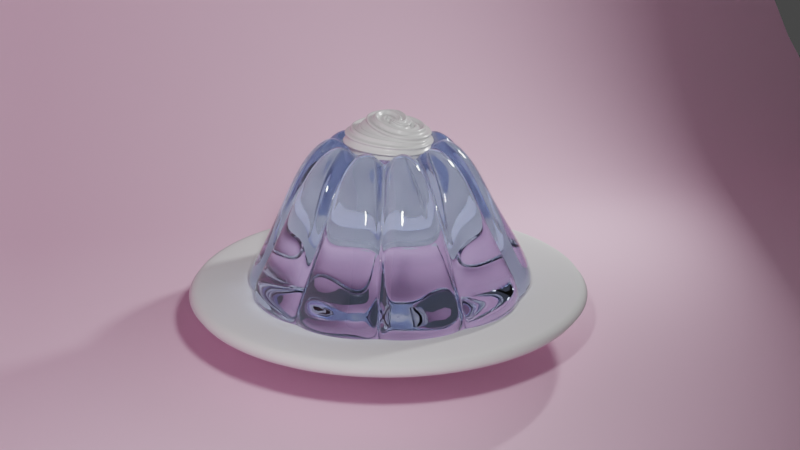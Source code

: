 # Source: pudding.blend  (saved by Blender 2.93.21; exported with 4.5.12 LTS)
import bpy
from mathutils import Matrix  # noqa: F401  (used for matrix-valued properties, if any)

bpy.ops.wm.read_factory_settings(use_empty=True)
scene = bpy.context.scene
scene.name = 'Scene'

# ---- collections
col_collection = bpy.data.collections.new('Collection'); scene.collection.children.link(col_collection)

# ---- materials (node trees are filled in below, after node groups)
mat_material_003 = bpy.data.materials.new('Material.003')
mat_material_001 = bpy.data.materials.new('Material.001')
mat_material_002 = bpy.data.materials.new('Material.002')

# ---- material node trees
mat_material_003.use_nodes = True; mat_material_003.node_tree.nodes.clear()
_N = mat_material_003.node_tree.nodes; _L = mat_material_003.node_tree.links
n0 = _N.new('ShaderNodeBsdfPrincipled'); n0.name = 'Principled BSDF'; n0.location = (10, 300)
n0.distribution = 'GGX'
n0.subsurface_method = 'BURLEY'
n0.inputs[0].default_value = (1.0, 0.6514, 0.8308, 1.0)
n0.inputs[2].default_value = 1.0
n0.inputs[3].default_value = 1.45
n0.inputs[27].default_value = (0.0, 0.0, 0.0, 1.0)
n0.inputs[28].default_value = 1.0
n1 = _N.new('ShaderNodeOutputMaterial'); n1.name = 'Material Output'; n1.location = (300, 300)
_L.new(n0.outputs[0], n1.inputs[0])
n1.is_active_output = True
mat_material_001.use_nodes = True; mat_material_001.node_tree.nodes.clear()
_N = mat_material_001.node_tree.nodes; _L = mat_material_001.node_tree.links
n0 = _N.new('ShaderNodeBsdfPrincipled'); n0.name = 'Principled BSDF'; n0.location = (10, 300)
n0.distribution = 'GGX'
n0.subsurface_method = 'BURLEY'
n0.inputs[0].default_value = (0.5906, 0.6795, 1.0, 1.0)
n0.inputs[2].default_value = 0.0
n0.inputs[3].default_value = 1.45
n0.inputs[18].default_value = 1.0
n0.inputs[27].default_value = (0.0, 0.0, 0.0, 1.0)
n0.inputs[28].default_value = 1.0
n1 = _N.new('ShaderNodeOutputMaterial'); n1.name = 'Material Output'; n1.location = (300, 300)
_L.new(n0.outputs[0], n1.inputs[0])
n1.is_active_output = True
mat_material_002.use_nodes = True; mat_material_002.node_tree.nodes.clear()
_N = mat_material_002.node_tree.nodes; _L = mat_material_002.node_tree.links
n0 = _N.new('ShaderNodeBsdfPrincipled'); n0.name = 'Principled BSDF'; n0.location = (10, 300)
n0.distribution = 'GGX'
n0.subsurface_method = 'BURLEY'
n0.inputs[2].default_value = 0.2
n0.inputs[3].default_value = 1.45
n0.inputs[27].default_value = (0.0, 0.0, 0.0, 1.0)
n0.inputs[28].default_value = 1.0
n1 = _N.new('ShaderNodeOutputMaterial'); n1.name = 'Material Output'; n1.location = (300, 300)
_L.new(n0.outputs[0], n1.inputs[0])
n1.is_active_output = True

# ---- world
world_world = bpy.data.worlds.new('World'); scene.world = world_world
world_world.use_nodes = True; world_world.node_tree.nodes.clear()
_N = world_world.node_tree.nodes; _L = world_world.node_tree.links
n0 = _N.new('ShaderNodeOutputWorld'); n0.name = 'World Output'; n0.location = (300, 300)
n1 = _N.new('ShaderNodeBackground'); n1.name = 'Background'; n1.location = (10, 300)
n1.inputs[0].default_value = (0.05088, 0.05088, 0.05088, 1.0)
_L.new(n1.outputs[0], n0.inputs[0])
n0.is_active_output = True
world_world.color = (0.05088, 0.05088, 0.05088)
world_world.use_sun_shadow = False
world_world.sun_shadow_jitter_overblur = 0.0

# ---- cameras
cam_camera = bpy.data.cameras.new('Camera')
cam_camera.clip_end = 100.0
cam_camera.ortho_scale = 7.314

# ---- lights
light_area = bpy.data.lights.new('Area', 'AREA')
light_area.transmission_factor = 0.0
light_area.energy = 785.4
light_area.shadow_soft_size = 1.0
light_area.shadow_maximum_resolution = 0.006
light_area.use_absolute_resolution = True
light_area.shape = 'ELLIPSE'
light_area.size = 1.0
light_area.size_y = 1.0
light_area_002 = bpy.data.lights.new('Area.002', 'AREA')
light_area_002.transmission_factor = 0.0
light_area_002.energy = 785.4
light_area_002.shadow_soft_size = 1.513
light_area_002.shadow_maximum_resolution = 0.006
light_area_002.use_absolute_resolution = True
light_area_002.shape = 'ELLIPSE'
light_area_002.size = 1.513
light_area_002.size_y = 0.9908

# ---- meshes
me_plane = bpy.data.meshes.new('Plane')
me_plane.from_pydata([(1.0, 1.0, 0.0), (1.0, -1.0, 1.274), (-1.0, 1.0, 1.274), (-1.0, -0.3968, 0.6032), (-0.3968, -1.0, 0.6032), (-0.3968, -0.3968, 0.0), (-0.9939, -0.4827, 0.6032), (-0.9756, -0.5668, 0.6032), (-0.9455, -0.6474, 0.6032), (-0.9042, -0.7229, 0.6032), (-0.8527, -0.7918, 0.6032), (-0.9939, -0.3968, 0.5173), (-0.9871, -0.4851, 0.5158), (-0.9673, -0.5717, 0.5152), (-0.9362, -0.652, 0.5151), (-0.8954, -0.7248, 0.5155), (-0.8464, -0.7893, 0.5157), (-0.9756, -0.3968, 0.4332), (-0.9674, -0.4858, 0.4291), (-0.9466, -0.573, 0.4282), (-0.9154, -0.6514, 0.4297), (-0.8765, -0.7201, 0.4322), (-0.8313, -0.7794, 0.4339), (-0.9455, -0.3968, 0.3526), (-0.9361, -0.4857, 0.3481), (-0.9153, -0.5714, 0.349), (-0.886, -0.6466, 0.3538), (-0.8509, -0.7108, 0.3601), (-0.8109, -0.7648, 0.3644), (-0.9042, -0.3968, 0.2771), (-0.8951, -0.4851, 0.2748), (-0.8761, -0.5685, 0.2796), (-0.8507, -0.6402, 0.2892), (-0.8213, -0.6999, 0.3002), (-0.788, -0.7484, 0.3079), (-0.8527, -0.3968, 0.2082), (-0.8459, -0.4844, 0.2102), (-0.8309, -0.5663, 0.2202), (-0.8107, -0.6357, 0.2351), (-0.788, -0.6921, 0.2516), (-0.7645, -0.735, 0.265), (-0.3968, -0.9939, 0.5173), (-0.3968, -0.9756, 0.4332), (-0.3968, -0.9455, 0.3526), (-0.3968, -0.9042, 0.2771), (-0.3968, -0.8527, 0.2082), (-0.4827, -0.9939, 0.6032), (-0.4842, -0.9871, 0.5149), (-0.4848, -0.9673, 0.4283), (-0.4849, -0.9362, 0.348), (-0.4845, -0.8954, 0.2752), (-0.4843, -0.8464, 0.2107), (-0.5668, -0.9756, 0.6032), (-0.5709, -0.9674, 0.5142), (-0.5718, -0.9466, 0.427), (-0.5703, -0.9154, 0.3486), (-0.5678, -0.8765, 0.2799), (-0.5661, -0.8313, 0.2206), (-0.6474, -0.9455, 0.6032), (-0.6519, -0.9361, 0.5143), (-0.651, -0.9153, 0.4286), (-0.6462, -0.886, 0.3534), (-0.6399, -0.8509, 0.2892), (-0.6356, -0.8109, 0.2352), (-0.7229, -0.9042, 0.6032), (-0.7252, -0.8951, 0.5149), (-0.7204, -0.8761, 0.4315), (-0.7108, -0.8507, 0.3598), (-0.6998, -0.8213, 0.3001), (-0.6921, -0.788, 0.2516), (-0.7918, -0.8527, 0.6032), (-0.7898, -0.8459, 0.5156), (-0.7798, -0.8309, 0.4337), (-0.7649, -0.8107, 0.3643), (-0.7484, -0.788, 0.3079), (-0.735, -0.7645, 0.265), (-0.4827, -0.3968, 0.006139), (-0.5668, -0.3968, 0.02443), (-0.6474, -0.3968, 0.0545), (-0.7229, -0.3968, 0.09576), (-0.7918, -0.3968, 0.1473), (-0.3968, -0.4827, 0.006139), (-0.4851, -0.4842, 0.01293), (-0.5717, -0.4848, 0.03265), (-0.652, -0.4849, 0.06379), (-0.7248, -0.4845, 0.1046), (-0.7893, -0.4843, 0.1536), (-0.3968, -0.5668, 0.02443), (-0.4858, -0.5709, 0.03258), (-0.573, -0.5718, 0.05345), (-0.6514, -0.5703, 0.08457), (-0.7201, -0.5678, 0.1235), (-0.7794, -0.5661, 0.1687), (-0.3968, -0.6474, 0.0545), (-0.4857, -0.6519, 0.06386), (-0.5714, -0.651, 0.08474), (-0.6466, -0.6462, 0.114), (-0.7108, -0.6399, 0.1491), (-0.7648, -0.6356, 0.1891), (-0.3968, -0.7229, 0.09576), (-0.4851, -0.7252, 0.1049), (-0.5685, -0.7204, 0.1239), (-0.6402, -0.7108, 0.1493), (-0.6999, -0.6998, 0.1787), (-0.7484, -0.6921, 0.212), (-0.3968, -0.7918, 0.1473), (-0.4844, -0.7898, 0.1541), (-0.5663, -0.7798, 0.1691), (-0.6357, -0.7649, 0.1893), (-0.6921, -0.7484, 0.212), (-0.735, -0.735, 0.2355), (1.0, -0.3968, 0.0), (1.0, -1.0, 0.6032), (1.0, -0.4827, 0.006139), (1.0, -0.5668, 0.02443), (1.0, -0.6474, 0.05451), (1.0, -0.7229, 0.09575), (1.0, -0.7918, 0.1473), (1.0, -0.8527, 0.2082), (1.0, -0.9042, 0.2771), (1.0, -0.9455, 0.3526), (1.0, -0.9756, 0.4332), (1.0, -0.9939, 0.5173), (-1.0, 1.0, 0.6032), (-0.3968, 1.0, 0.0), (-0.9939, 1.0, 0.5173), (-0.9756, 1.0, 0.4332), (-0.9455, 1.0, 0.3526), (-0.9042, 1.0, 0.2771), (-0.8527, 1.0, 0.2082), (-0.7918, 1.0, 0.1473), (-0.7229, 1.0, 0.09575), (-0.6474, 1.0, 0.05451), (-0.5668, 1.0, 0.02443), (-0.4827, 1.0, 0.006139), (-0.3968, -1.0, 1.274), (-1.0, -0.3968, 1.274), (-0.4827, -0.9939, 1.274), (-0.5668, -0.9756, 1.274), (-0.6474, -0.9455, 1.274), (-0.7229, -0.9042, 1.274), (-0.7918, -0.8527, 1.274), (-0.8527, -0.7918, 1.274), (-0.9042, -0.7229, 1.274), (-0.9455, -0.6474, 1.274), (-0.9756, -0.5668, 1.274), (-0.9939, -0.4827, 1.274)], [], [(112, 4, 135, 1), (5, 111, 0, 124), (3, 6, 12, 11), (6, 7, 13, 12), (7, 8, 14, 13), (8, 9, 15, 14), (9, 10, 16, 15), (10, 70, 71, 16), (11, 12, 18, 17), (12, 13, 19, 18), (13, 14, 20, 19), (14, 15, 21, 20), (15, 16, 22, 21), (16, 71, 72, 22), (17, 18, 24, 23), (18, 19, 25, 24), (19, 20, 26, 25), (20, 21, 27, 26), (21, 22, 28, 27), (22, 72, 73, 28), (23, 24, 30, 29), (24, 25, 31, 30), (25, 26, 32, 31), (26, 27, 33, 32), (27, 28, 34, 33), (28, 73, 74, 34), (29, 30, 36, 35), (30, 31, 37, 36), (31, 32, 38, 37), (32, 33, 39, 38), (33, 34, 40, 39), (34, 74, 75, 40), (4, 41, 47, 46), (41, 42, 48, 47), (42, 43, 49, 48), (43, 44, 50, 49), (44, 45, 51, 50), (45, 105, 106, 51), (46, 47, 53, 52), (47, 48, 54, 53), (48, 49, 55, 54), (49, 50, 56, 55), (50, 51, 57, 56), (51, 106, 107, 57), (52, 53, 59, 58), (53, 54, 60, 59), (54, 55, 61, 60), (55, 56, 62, 61), (56, 57, 63, 62), (57, 107, 108, 63), (58, 59, 65, 64), (59, 60, 66, 65), (60, 61, 67, 66), (61, 62, 68, 67), (62, 63, 69, 68), (63, 108, 109, 69), (64, 65, 71, 70), (65, 66, 72, 71), (66, 67, 73, 72), (67, 68, 74, 73), (68, 69, 75, 74), (69, 109, 110, 75), (5, 76, 82, 81), (76, 77, 83, 82), (77, 78, 84, 83), (78, 79, 85, 84), (79, 80, 86, 85), (80, 35, 36, 86), (81, 82, 88, 87), (82, 83, 89, 88), (83, 84, 90, 89), (84, 85, 91, 90), (85, 86, 92, 91), (86, 36, 37, 92), (87, 88, 94, 93), (88, 89, 95, 94), (89, 90, 96, 95), (90, 91, 97, 96), (91, 92, 98, 97), (92, 37, 38, 98), (93, 94, 100, 99), (94, 95, 101, 100), (95, 96, 102, 101), (96, 97, 103, 102), (97, 98, 104, 103), (98, 38, 39, 104), (99, 100, 106, 105), (100, 101, 107, 106), (101, 102, 108, 107), (102, 103, 109, 108), (103, 104, 110, 109), (104, 39, 40, 110), (40, 75, 110), (123, 3, 11, 125), (125, 11, 17, 126), (126, 17, 23, 127), (127, 23, 29, 128), (128, 29, 35, 129), (129, 35, 80, 130), (130, 80, 79, 131), (131, 79, 78, 132), (132, 78, 77, 133), (133, 77, 76, 134), (134, 76, 5, 124), (4, 112, 122, 41), (41, 122, 121, 42), (42, 121, 120, 43), (43, 120, 119, 44), (44, 119, 118, 45), (45, 118, 117, 105), (105, 117, 116, 99), (99, 116, 115, 93), (93, 115, 114, 87), (87, 114, 113, 81), (81, 113, 111, 5), (3, 136, 146, 6), (6, 146, 145, 7), (7, 145, 144, 8), (8, 144, 143, 9), (9, 143, 142, 10), (10, 142, 141, 70), (70, 141, 140, 64), (64, 140, 139, 58), (58, 139, 138, 52), (52, 138, 137, 46), (46, 137, 135, 4), (3, 123, 2, 136)])
me_plane.polygons.foreach_set('use_smooth', [True] * 127)
_uv = me_plane.uv_layers.new(name='UVMap')
_uv.uv.foreach_set('vector', [1.0, 0.0, 0.3016, 0.0, 0.3016, 0.0, 1.0, 0.0, 0.3016, 0.3016, 1.0, 0.3016, 1.0, 1.0, 0.3016, 1.0, 0.0, 0.3016, 0.0, 0.2587, 0.0, 0.2575, 0.0, 0.3016, 0.0, 0.2587, 0.0, 0.2166, 0.0, 0.2141, 0.0, 0.2575, 0.0, 0.2166, 0.0, 0.1763, 0.0, 0.174, 0.0, 0.2141, 0.0, 0.1763, 0.0, 0.1385, 0.0, 0.1376, 0.0, 0.174, 0.0, 0.1385, 0.0, 0.1041, 0.0, 0.1053, 0.0, 0.1376, 0.0, 0.1041, 0.0, 0.0, 0.0, 0.0, 0.0, 0.1053, 0.0, 0.3016, 0.0, 0.2575, 0.0, 0.2571, 0.0, 0.3016, 0.0, 0.2575, 0.0, 0.2141, 0.0, 0.2135, 0.0, 0.2571, 0.0, 0.2141, 0.0, 0.174, 0.0, 0.1743, 0.0, 0.2135, 0.0, 0.174, 0.0, 0.1376, 0.0, 0.1399, 0.0, 0.1743, 0.0, 0.1376, 0.0, 0.1053, 0.0, 0.1103, 0.0, 0.1399, 0.0, 0.1053, 0.0, 0.0, 0.0, 0.0, 0.0, 0.1103, 0.0, 0.3016, 0.0, 0.2571, 0.0, 0.2572, 0.0, 0.3016, 0.0, 0.2571, 0.0, 0.2135, 0.0, 0.2143, 0.0, 0.2572, 0.0, 0.2135, 0.0, 0.1743, 0.0, 0.1767, 0.0, 0.2143, 0.0, 0.1743, 0.0, 0.1399, 0.0, 0.1446, 0.0, 0.1767, 0.0, 0.1399, 0.0, 0.1103, 0.0, 0.1176, 0.0, 0.1446, 0.0, 0.1103, 0.0, 0.0, 0.0, 0.0, 0.0, 0.1176, 0.0, 0.3016, 0.0, 0.2572, 0.0, 0.2575, 0.0, 0.3016, 0.0, 0.2572, 0.0, 0.2143, 0.0, 0.2158, 0.0, 0.2575, 0.0, 0.2143, 0.0, 0.1767, 0.0, 0.1799, 0.0, 0.2158, 0.0, 0.1767, 0.0, 0.1446, 0.0, 0.1501, 0.0, 0.1799, 0.0, 0.1446, 0.0, 0.1176, 0.0, 0.1258, 0.0, 0.1501, 0.0, 0.1176, 0.0, 0.0, 0.0, 0.0, 0.0, 0.1258, 0.0, 0.3016, 0.0, 0.2575, 0.0, 0.2578, 0.0, 0.3016, 0.0, 0.2575, 0.0, 0.2158, 0.0, 0.2168, 0.0, 0.2578, 0.0, 0.2158, 0.0, 0.1799, 0.0, 0.1821, 0.0, 0.2168, 0.0, 0.1799, 0.0, 0.1501, 0.0, 0.1539, 0.0, 0.1821, 0.0, 0.1501, 0.0, 0.1258, 0.0, 0.1325, 0.0, 0.1539, 0.0, 0.1258, 0.0, 0.0, 0.0, 0.0, 0.0, 0.1325, 0.3016, 0.0, 0.3016, 0.0, 0.2579, 0.0, 0.2587, 0.0, 0.3016, 0.0, 0.3016, 0.0, 0.2576, 0.0, 0.2579, 0.0, 0.3016, 0.0, 0.3016, 0.0, 0.2576, 0.0, 0.2576, 0.0, 0.3016, 0.0, 0.3016, 0.0, 0.2577, 0.0, 0.2576, 0.0, 0.3016, 0.0, 0.3016, 0.0, 0.2579, 0.0, 0.2577, 0.0, 0.3016, 0.0, 0.3016, 0.0, 0.2578, 0.0, 0.2579, 0.0, 0.2587, 0.0, 0.2579, 0.0, 0.2145, 0.0, 0.2166, 0.0, 0.2579, 0.0, 0.2576, 0.0, 0.2141, 0.0, 0.2145, 0.0, 0.2576, 0.0, 0.2576, 0.0, 0.2149, 0.0, 0.2141, 0.0, 0.2576, 0.0, 0.2577, 0.0, 0.2161, 0.0, 0.2149, 0.0, 0.2577, 0.0, 0.2579, 0.0, 0.217, 0.0, 0.2161, 0.0, 0.2579, 0.0, 0.2578, 0.0, 0.2168, 0.0, 0.217, 0.0, 0.2166, 0.0, 0.2145, 0.0, 0.174, 0.0, 0.1763, 0.0, 0.2145, 0.0, 0.2141, 0.0, 0.1745, 0.0, 0.174, 0.0, 0.2141, 0.0, 0.2149, 0.0, 0.1769, 0.0, 0.1745, 0.0, 0.2149, 0.0, 0.2161, 0.0, 0.1801, 0.0, 0.1769, 0.0, 0.2161, 0.0, 0.217, 0.0, 0.1822, 0.0, 0.1801, 0.0, 0.217, 0.0, 0.2168, 0.0, 0.1821, 0.0, 0.1822, 0.0, 0.1763, 0.0, 0.174, 0.0, 0.1374, 0.0, 0.1385, 0.0, 0.174, 0.0, 0.1745, 0.0, 0.1398, 0.0, 0.1374, 0.0, 0.1745, 0.0, 0.1769, 0.0, 0.1446, 0.0, 0.1398, 0.0, 0.1769, 0.0, 0.1801, 0.0, 0.1501, 0.0, 0.1446, 0.0, 0.1801, 0.0, 0.1822, 0.0, 0.1539, 0.0, 0.1501, 0.0, 0.1822, 0.0, 0.1821, 0.0, 0.1539, 0.0, 0.1539, 0.0, 0.1385, 0.0, 0.1374, 0.0, 0.1051, 0.0, 0.1041, 0.0, 0.1374, 0.0, 0.1398, 0.0, 0.1101, 0.0, 0.1051, 0.0, 0.1398, 0.0, 0.1446, 0.0, 0.1175, 0.0, 0.1101, 0.0, 0.1446, 0.0, 0.1501, 0.0, 0.1258, 0.0, 0.1175, 0.0, 0.1501, 0.0, 0.1539, 0.0, 0.1325, 0.0, 0.1258, 0.0, 0.1539, 0.0, 0.1539, 0.0, 0.1325, 0.0, 0.1325, 0.0, 0.3016, 0.3016, 0.2587, 0.3016, 0.2575, 0.2579, 0.3016, 0.2587, 0.2587, 0.3016, 0.2166, 0.3016, 0.2141, 0.2576, 0.2575, 0.2579, 0.2166, 0.3016, 0.1763, 0.3016, 0.174, 0.2576, 0.2141, 0.2576, 0.1763, 0.3016, 0.1385, 0.3016, 0.1376, 0.2577, 0.174, 0.2576, 0.1385, 0.3016, 0.1041, 0.3016, 0.1053, 0.2579, 0.1376, 0.2577, 0.1041, 0.3016, 0.0, 0.3016, 0.0, 0.2578, 0.1053, 0.2579, 0.3016, 0.2587, 0.2575, 0.2579, 0.2571, 0.2145, 0.3016, 0.2166, 0.2575, 0.2579, 0.2141, 0.2576, 0.2135, 0.2141, 0.2571, 0.2145, 0.2141, 0.2576, 0.174, 0.2576, 0.1743, 0.2149, 0.2135, 0.2141, 0.174, 0.2576, 0.1376, 0.2577, 0.1399, 0.2161, 0.1743, 0.2149, 0.1376, 0.2577, 0.1053, 0.2579, 0.1103, 0.217, 0.1399, 0.2161, 0.1053, 0.2579, 0.0, 0.2578, 0.0, 0.2168, 0.1103, 0.217, 0.3016, 0.2166, 0.2571, 0.2145, 0.2572, 0.174, 0.3016, 0.1763, 0.2571, 0.2145, 0.2135, 0.2141, 0.2143, 0.1745, 0.2572, 0.174, 0.2135, 0.2141, 0.1743, 0.2149, 0.1767, 0.1769, 0.2143, 0.1745, 0.1743, 0.2149, 0.1399, 0.2161, 0.1446, 0.1801, 0.1767, 0.1769, 0.1399, 0.2161, 0.1103, 0.217, 0.1176, 0.1822, 0.1446, 0.1801, 0.1103, 0.217, 0.0, 0.2168, 0.0, 0.1821, 0.1176, 0.1822, 0.3016, 0.1763, 0.2572, 0.174, 0.2575, 0.1374, 0.3016, 0.1385, 0.2572, 0.174, 0.2143, 0.1745, 0.2158, 0.1398, 0.2575, 0.1374, 0.2143, 0.1745, 0.1767, 0.1769, 0.1799, 0.1446, 0.2158, 0.1398, 0.1767, 0.1769, 0.1446, 0.1801, 0.1501, 0.1501, 0.1799, 0.1446, 0.1446, 0.1801, 0.1176, 0.1822, 0.1258, 0.1539, 0.1501, 0.1501, 0.1176, 0.1822, 0.0, 0.1821, 0.0, 0.1539, 0.1258, 0.1539, 0.3016, 0.1385, 0.2575, 0.1374, 0.2578, 0.1051, 0.3016, 0.1041, 0.2575, 0.1374, 0.2158, 0.1398, 0.2168, 0.1101, 0.2578, 0.1051, 0.2158, 0.1398, 0.1799, 0.1446, 0.1821, 0.1175, 0.2168, 0.1101, 0.1799, 0.1446, 0.1501, 0.1501, 0.1539, 0.1258, 0.1821, 0.1175, 0.1501, 0.1501, 0.1258, 0.1539, 0.1325, 0.1325, 0.1539, 0.1258, 0.1258, 0.1539, 0.0, 0.1539, 0.0, 0.1325, 0.1325, 0.1325, 0.0, 0.1325, 0.1325, 0.0, 0.1325, 0.1325, 0.0, 1.0, 0.0, 0.3016, 0.0, 0.3016, 0.0, 1.0, 0.0, 1.0, 0.0, 0.3016, 0.0, 0.3016, 0.0, 1.0, 0.0, 1.0, 0.0, 0.3016, 0.0, 0.3016, 0.0, 1.0, 0.0, 1.0, 0.0, 0.3016, 0.0, 0.3016, 0.0, 1.0, 0.0, 1.0, 0.0, 0.3016, 0.0, 0.3016, 0.0, 1.0, 0.0, 1.0, 0.0, 0.3016, 0.1041, 0.3016, 0.1041, 1.0, 0.1041, 1.0, 0.1041, 0.3016, 0.1385, 0.3016, 0.1385, 1.0, 0.1385, 1.0, 0.1385, 0.3016, 0.1763, 0.3016, 0.1763, 1.0, 0.1763, 1.0, 0.1763, 0.3016, 0.2166, 0.3016, 0.2166, 1.0, 0.2166, 1.0, 0.2166, 0.3016, 0.2587, 0.3016, 0.2587, 1.0, 0.2587, 1.0, 0.2587, 0.3016, 0.3016, 0.3016, 0.3016, 1.0, 0.3016, 0.0, 1.0, 0.0, 1.0, 0.0, 0.3016, 0.0, 0.3016, 0.0, 1.0, 0.0, 1.0, 0.0, 0.3016, 0.0, 0.3016, 0.0, 1.0, 0.0, 1.0, 0.0, 0.3016, 0.0, 0.3016, 0.0, 1.0, 0.0, 1.0, 0.0, 0.3016, 0.0, 0.3016, 0.0, 1.0, 0.0, 1.0, 0.0, 0.3016, 0.0, 0.3016, 0.0, 1.0, 0.0, 1.0, 0.1041, 0.3016, 0.1041, 0.3016, 0.1041, 1.0, 0.1041, 1.0, 0.1385, 0.3016, 0.1385, 0.3016, 0.1385, 1.0, 0.1385, 1.0, 0.1763, 0.3016, 0.1763, 0.3016, 0.1763, 1.0, 0.1763, 1.0, 0.2166, 0.3016, 0.2166, 0.3016, 0.2166, 1.0, 0.2166, 1.0, 0.2587, 0.3016, 0.2587, 0.3016, 0.2587, 1.0, 0.2587, 1.0, 0.3016, 0.3016, 0.3016, 0.0, 0.3016, 0.0, 0.3016, 0.0, 0.2587, 0.0, 0.2587, 0.0, 0.2587, 0.0, 0.2587, 0.0, 0.2166, 0.0, 0.2166, 0.0, 0.2166, 0.0, 0.2166, 0.0, 0.1763, 0.0, 0.1763, 0.0, 0.1763, 0.0, 0.1763, 0.0, 0.1385, 0.0, 0.1385, 0.0, 0.1385, 0.0, 0.1385, 0.0, 0.1041, 0.0, 0.1041, 0.0, 0.1041, 0.0, 0.1041, 0.1041, 0.0, 0.1041, 0.0, 0.1041, 0.0, 0.1041, 0.0, 0.1385, 0.0, 0.1385, 0.0, 0.1385, 0.0, 0.1385, 0.0, 0.1763, 0.0, 0.1763, 0.0, 0.1763, 0.0, 0.1763, 0.0, 0.2166, 0.0, 0.2166, 0.0, 0.2166, 0.0, 0.2166, 0.0, 0.2587, 0.0, 0.2587, 0.0, 0.2587, 0.0, 0.2587, 0.0, 0.3016, 0.0, 0.3016, 0.0, 0.0, 0.3016, 0.0, 1.0, 0.0, 1.0, 0.0, 0.3016])
me_plane.materials.append(mat_material_003)
me_plane.use_remesh_fix_poles = True
me_plane.use_remesh_preserve_attributes = False
me_plane.update()
me_cylinder = bpy.data.meshes.new('Cylinder')
me_cylinder.from_pydata([(-0.006824, 0.9242, -0.794), (1.825e-08, 0.3046, 0.5163), (0.5488, 0.7437, -0.794), (0.1791, 0.2465, 0.5163), (0.8921, 0.2711, -0.794), (0.2897, 0.09414, 0.5163), (0.8921, -0.3131, -0.794), (0.2897, -0.09414, 0.5163), (0.5488, -0.7857, -0.794), (0.1791, -0.2465, 0.5163), (-0.006824, -0.9662, -0.794), (-3.696e-08, -0.3046, 0.5163), (-0.5624, -0.7857, -0.794), (-0.1791, -0.2465, 0.5163), (-0.9058, -0.3131, -0.794), (-0.2897, -0.09414, 0.5163), (-0.9058, 0.2711, -0.794), (-0.2897, 0.09414, 0.5163), (-0.5624, 0.7437, -0.794), (-0.1791, 0.2465, 0.5163), (0.104, 2.703, -0.8985), (0.07464, 0.9162, 0.8174), (0.4781, 0.7851, 0.8174), (1.505, 2.248, -0.8985), (1.689, 2.124, -0.8983), (0.5989, 0.6973, 0.8174), (0.8483, 0.3541, 0.8174), (2.47, 0.903, -0.9002), (2.531, 0.698, -0.9003), (0.8944, 0.2121, 0.8174), (0.8944, -0.2121, 0.8174), (2.537, -0.7266, -0.9002), (2.464, -0.9277, -0.9003), (0.8483, -0.3541, 0.8174), (0.5989, -0.6973, 0.8174), (1.632, -2.083, -0.9002), (1.455, -2.204, -0.9003), (0.4781, -0.7851, 0.8174), (0.07464, -0.9162, 0.8174), (0.1028, -2.648, -0.9002), (-0.1114, -2.646, -0.9002), (-0.07464, -0.9162, 0.8174), (-0.4781, -0.7851, 0.8174), (-1.465, -2.206, -0.9002), (-1.64, -2.082, -0.9002), (-0.5989, -0.6973, 0.8174), (-0.8483, -0.3541, 0.8174), (-2.473, -0.9279, -0.9003), (-2.545, -0.7263, -0.9002), (-0.8944, -0.2121, 0.8174), (-0.8944, 0.2121, 0.8174), (-2.539, 0.6979, -0.9003), (-2.479, 0.9031, -0.9002), (-0.8483, 0.3541, 0.8174), (-0.5989, 0.6973, 0.8174), (-1.637, 2.052, -0.9003), (-1.467, 2.182, -0.9002), (-0.4781, 0.7851, 0.8174), (-0.07464, 0.9162, 0.8174), (-0.1182, 2.711, -0.8983), (4.85e-09, 1.187, 0.3618), (0.6976, 0.9602, 0.3618), (1.129, 0.3668, 0.3618), (1.129, -0.3668, 0.3618), (0.6976, -0.9602, 0.3618), (-9.891e-08, -1.187, 0.3618), (-0.6976, -0.9602, 0.3618), (-1.129, -0.3668, 0.3618), (-1.129, 0.3668, 0.3618), (-0.6976, 0.9602, 0.3618), (0.09597, 1.473, 0.557), (0.788, 1.248, 0.557), (0.9433, 1.135, 0.557), (1.371, 0.5464, 0.557), (1.43, 0.3638, 0.557), (1.43, -0.3638, 0.557), (1.371, -0.5464, 0.557), (0.9433, -1.135, 0.557), (0.788, -1.248, 0.557), (0.09597, -1.473, 0.557), (-0.09597, -1.473, 0.557), (-0.788, -1.248, 0.557), (-0.9433, -1.135, 0.557), (-1.371, -0.5464, 0.557), (-1.43, -0.3638, 0.557), (-1.43, 0.3638, 0.557), (-1.371, 0.5464, 0.557), (-0.9433, 1.135, 0.557), (-0.788, 1.248, 0.557), (-0.09597, 1.473, 0.557), (0.9215, 1.268, -0.1797), (1.491, 0.4845, -0.1797), (1.491, -0.4845, -0.1797), (0.9215, -1.268, -0.1798), (1.035e-05, -1.567, -0.1799), (-0.9213, -1.268, -0.1799), (-1.491, -0.4844, -0.1798), (-1.491, 0.4845, -0.1797), (-0.9215, 1.268, -0.1797), (0.1006, 1.877, 0.01978), (1.185, 1.46, 0.01978), (1.816, 0.4845, 0.01978), (1.754, -0.6757, 0.01978), (1.022, -1.578, 0.01978), (-0.1006, -1.877, 0.01978), (-1.185, -1.46, 0.01978), (-1.816, -0.4845, 0.01978), (-1.754, 0.6757, 0.01978), (-1.022, 1.578, 0.01978), (8.237e-09, 1.568, -0.1797), (1.022, 1.578, 0.01978), (1.754, 0.6757, 0.01978), (1.816, -0.4845, 0.01978), (1.185, -1.46, 0.01978), (0.1005, -1.877, 0.01978), (-1.022, -1.578, 0.01978), (-1.754, -0.6757, 0.01978), (-1.816, 0.4845, 0.01978), (-1.185, 1.46, 0.01978), (-0.1006, 1.877, 0.01978), (1.231, 1.685, -0.7396), (1.996, 0.6329, -0.7395), (1.997, -0.6682, -0.7395), (1.231, -1.72, -0.7396), (-0.005597, -2.119, -0.7399), (-1.241, -1.717, -0.7399), (-2.007, -0.6678, -0.7396), (-2.008, 0.6329, -0.7395), (-1.243, 1.685, -0.7395), (0.1035, 2.426, -0.5224), (1.504, 1.877, -0.527), (2.199, 0.6048, -0.5511), (2.136, -0.8044, -0.5512), (1.256, -1.907, -0.5512), (-0.1028, -2.282, -0.5513), (-1.423, -1.786, -0.5514), (-2.199, -0.6099, -0.5514), (-2.137, 0.7983, -0.5514), (-1.258, 1.901, -0.5513), (-0.005687, 2.087, -0.7396), (1.342, 2.024, -0.5224), (2.135, 0.7985, -0.5513), (2.198, -0.61, -0.5514), (1.421, -1.786, -0.5514), (0.101, -2.281, -0.5514), (-1.258, -1.906, -0.5513), (-2.137, -0.8042, -0.5512), (-2.201, 0.6047, -0.5512), (-1.424, 1.782, -0.5511), (-0.1132, 2.403, -0.527), (-0.006824, 2.362, -1.118), (1.394, 1.907, -1.118), (2.26, 0.7155, -1.118), (2.26, -0.7575, -1.118), (1.394, -1.949, -1.118), (-0.006824, -2.404, -1.118), (-1.408, -1.949, -1.118), (-2.274, -0.7575, -1.118), (-2.274, 0.7155, -1.118), (-1.408, 1.907, -1.118), (0.4028, 0.5544, 0.5836), (-5.604e-09, 0.6852, 0.5836), (0.6517, 0.2118, 0.5836), (0.6517, -0.2118, 0.5836), (0.4028, -0.5544, 0.5836), (-6.551e-08, -0.6852, 0.5836), (-0.4028, -0.5544, 0.5836), (-0.6517, -0.2118, 0.5836), (-0.6517, 0.2118, 0.5836), (-0.4028, 0.5544, 0.5836), (0.3553, 0.489, 0.5611), (-5.386e-10, 0.6044, 0.5611), (0.5748, 0.1868, 0.5611), (0.5748, -0.1868, 0.5611), (0.3553, -0.489, 0.5611), (-6.044e-08, -0.6044, 0.5611), (-0.3553, -0.489, 0.5611), (-0.5748, -0.1868, 0.5611), (-0.5748, 0.1868, 0.5611), (-0.3553, 0.489, 0.5611)], [], [(3, 1, 19, 17, 15, 13, 11, 9, 7, 5), (0, 2, 4, 6, 8, 10, 12, 14, 16, 18), (70, 21, 22, 71), (139, 129, 20, 150), (160, 22, 21, 161), (61, 71, 22, 160), (150, 20, 23, 151), (72, 25, 26, 73), (120, 130, 24, 151), (162, 26, 25, 160), (62, 73, 26, 162), (151, 24, 27, 152), (74, 29, 30, 75), (121, 131, 28, 152), (163, 30, 29, 162), (63, 75, 30, 163), (152, 28, 31, 153), (76, 33, 34, 77), (122, 132, 32, 153), (164, 34, 33, 163), (64, 77, 34, 164), (153, 32, 35, 154), (78, 37, 38, 79), (123, 133, 36, 154), (165, 38, 37, 164), (65, 79, 38, 165), (154, 36, 39, 155), (80, 41, 42, 81), (124, 134, 40, 155), (166, 42, 41, 165), (66, 81, 42, 166), (155, 40, 43, 156), (82, 45, 46, 83), (125, 135, 44, 156), (167, 46, 45, 166), (67, 83, 46, 167), (156, 44, 47, 157), (84, 49, 50, 85), (126, 136, 48, 157), (168, 50, 49, 167), (68, 85, 50, 168), (157, 48, 51, 158), (86, 53, 54, 87), (127, 137, 52, 158), (169, 54, 53, 168), (69, 87, 54, 169), (158, 52, 55, 159), (88, 57, 58, 89), (128, 138, 56, 159), (161, 58, 57, 169), (60, 89, 58, 161), (159, 56, 59, 150), (109, 119, 89, 60), (169, 57, 88, 69), (108, 88, 89, 119), (98, 118, 87, 69), (168, 53, 86, 68), (107, 86, 87, 118), (97, 117, 85, 68), (167, 49, 84, 67), (106, 84, 85, 117), (96, 116, 83, 67), (166, 45, 82, 66), (105, 82, 83, 116), (95, 115, 81, 66), (165, 41, 80, 65), (104, 80, 81, 115), (94, 114, 79, 65), (164, 37, 78, 64), (103, 78, 79, 114), (93, 113, 77, 64), (163, 33, 76, 63), (102, 76, 77, 113), (92, 112, 75, 63), (162, 29, 74, 62), (101, 74, 75, 112), (91, 111, 73, 62), (160, 25, 72, 61), (100, 72, 73, 111), (90, 110, 71, 61), (161, 21, 70, 60), (99, 70, 71, 110), (129, 99, 110, 140), (120, 140, 110, 90), (130, 100, 111, 141), (121, 141, 111, 91), (131, 101, 112, 142), (122, 142, 112, 92), (132, 102, 113, 143), (123, 143, 113, 93), (133, 103, 114, 144), (124, 144, 114, 94), (134, 104, 115, 145), (125, 145, 115, 95), (135, 105, 116, 146), (126, 146, 116, 96), (136, 106, 117, 147), (127, 147, 117, 97), (137, 107, 118, 148), (128, 148, 118, 98), (138, 108, 119, 149), (139, 149, 119, 109), (69, 88, 108, 98), (68, 86, 107, 97), (67, 84, 106, 96), (66, 82, 105, 95), (65, 80, 104, 94), (64, 78, 103, 93), (63, 76, 102, 92), (62, 74, 101, 91), (61, 72, 100, 90), (60, 70, 99, 109), (150, 59, 149, 139), (56, 138, 149, 59), (159, 55, 148, 128), (52, 137, 148, 55), (158, 51, 147, 127), (48, 136, 147, 51), (157, 47, 146, 126), (44, 135, 146, 47), (156, 43, 145, 125), (40, 134, 145, 43), (155, 39, 144, 124), (36, 133, 144, 39), (154, 35, 143, 123), (32, 132, 143, 35), (153, 31, 142, 122), (28, 131, 142, 31), (152, 27, 141, 121), (24, 130, 141, 27), (151, 23, 140, 120), (20, 129, 140, 23), (98, 108, 138, 128), (97, 107, 137, 127), (96, 106, 136, 126), (95, 105, 135, 125), (94, 104, 134, 124), (93, 103, 133, 123), (92, 102, 132, 122), (91, 101, 131, 121), (90, 100, 130, 120), (109, 99, 129, 139), (2, 0, 150, 151), (4, 2, 151, 152), (6, 4, 152, 153), (8, 6, 153, 154), (10, 8, 154, 155), (12, 10, 155, 156), (14, 12, 156, 157), (16, 14, 157, 158), (18, 16, 158, 159), (0, 18, 159, 150), (171, 170, 160, 161), (170, 172, 162, 160), (172, 173, 163, 162), (173, 174, 164, 163), (174, 175, 165, 164), (175, 176, 166, 165), (176, 177, 167, 166), (177, 178, 168, 167), (178, 179, 169, 168), (179, 171, 161, 169), (1, 3, 170, 171), (3, 5, 172, 170), (5, 7, 173, 172), (7, 9, 174, 173), (9, 11, 175, 174), (11, 13, 176, 175), (13, 15, 177, 176), (15, 17, 178, 177), (17, 19, 179, 178), (19, 1, 171, 179)])
me_cylinder.polygons.foreach_set('use_smooth', [True] * 172)
_uv = me_cylinder.uv_layers.new(name='UVMap')
_uv.uv.foreach_set('vector', [0.3127, 0.3363, 0.25, 0.3567, 0.1873, 0.3363, 0.1485, 0.283, 0.1485, 0.217, 0.1873, 0.1637, 0.25, 0.1433, 0.3127, 0.1637, 0.3515, 0.217, 0.3515, 0.283, 0.75, 0.3452, 0.8059, 0.327, 0.8405, 0.2794, 0.8405, 0.2206, 0.8059, 0.173, 0.75, 0.1548, 0.6941, 0.173, 0.6595, 0.2206, 0.6595, 0.2794, 0.6941, 0.327, 1.0, 0.8753, 1.0, 1.0, 0.9, 1.0, 0.9, 0.8753, 1.0, 0.5903, 1.0, 0.5903, 1.0, 0.5, 1.0, 0.5, 0.9, 1.0, 0.9, 1.0, 1.0, 1.0, 1.0, 1.0, 0.9, 0.8753, 0.9, 0.8753, 0.9, 1.0, 0.9, 1.0, 1.0, 0.5, 1.0, 0.5, 0.9, 0.5, 0.9, 0.5, 0.9, 0.8753, 0.9, 1.0, 0.8, 1.0, 0.8, 0.8753, 0.9, 0.5903, 0.9, 0.5903, 0.9, 0.5, 0.9, 0.5, 0.8, 1.0, 0.8, 1.0, 0.9, 1.0, 0.9, 1.0, 0.8, 0.8753, 0.8, 0.8753, 0.8, 1.0, 0.8, 1.0, 0.9, 0.5, 0.9, 0.5, 0.8, 0.5, 0.8, 0.5, 0.8, 0.8753, 0.8, 1.0, 0.7, 1.0, 0.7, 0.8753, 0.8, 0.5903, 0.8, 0.5903, 0.8, 0.5, 0.8, 0.5, 0.7, 1.0, 0.7, 1.0, 0.8, 1.0, 0.8, 1.0, 0.7, 0.8753, 0.7, 0.8753, 0.7, 1.0, 0.7, 1.0, 0.8, 0.5, 0.8, 0.5, 0.7, 0.5, 0.7, 0.5, 0.7, 0.8753, 0.7, 1.0, 0.6, 1.0, 0.6, 0.8753, 0.7, 0.5903, 0.7, 0.5903, 0.7, 0.5, 0.7, 0.5, 0.6, 1.0, 0.6, 1.0, 0.7, 1.0, 0.7, 1.0, 0.6, 0.8753, 0.6, 0.8753, 0.6, 1.0, 0.6, 1.0, 0.7, 0.5, 0.7, 0.5, 0.6, 0.5, 0.6, 0.5, 0.6, 0.8753, 0.6, 1.0, 0.5, 1.0, 0.5, 0.8753, 0.6, 0.5903, 0.6, 0.5903, 0.6, 0.5, 0.6, 0.5, 0.5, 1.0, 0.5, 1.0, 0.6, 1.0, 0.6, 1.0, 0.5, 0.8753, 0.5, 0.8753, 0.5, 1.0, 0.5, 1.0, 0.6, 0.5, 0.6, 0.5, 0.5, 0.5, 0.5, 0.5, 0.5, 0.8753, 0.5, 1.0, 0.4, 1.0, 0.4, 0.8753, 0.5, 0.5903, 0.5, 0.5903, 0.5, 0.5, 0.5, 0.5, 0.4, 1.0, 0.4, 1.0, 0.5, 1.0, 0.5, 1.0, 0.4, 0.8753, 0.4, 0.8753, 0.4, 1.0, 0.4, 1.0, 0.5, 0.5, 0.5, 0.5, 0.4, 0.5, 0.4, 0.5, 0.4, 0.8753, 0.4, 1.0, 0.3, 1.0, 0.3, 0.8753, 0.4, 0.5903, 0.4, 0.5903, 0.4, 0.5, 0.4, 0.5, 0.3, 1.0, 0.3, 1.0, 0.4, 1.0, 0.4, 1.0, 0.3, 0.8753, 0.3, 0.8753, 0.3, 1.0, 0.3, 1.0, 0.4, 0.5, 0.4, 0.5, 0.3, 0.5, 0.3, 0.5, 0.3, 0.8753, 0.3, 1.0, 0.2, 1.0, 0.2, 0.8753, 0.3, 0.5903, 0.3, 0.5903, 0.3, 0.5, 0.3, 0.5, 0.2, 1.0, 0.2, 1.0, 0.3, 1.0, 0.3, 1.0, 0.2, 0.8753, 0.2, 0.8753, 0.2, 1.0, 0.2, 1.0, 0.3, 0.5, 0.3, 0.5, 0.2, 0.5, 0.2, 0.5, 0.2, 0.8753, 0.2, 1.0, 0.1, 1.0, 0.1, 0.8753, 0.2, 0.5903, 0.2, 0.5903, 0.2, 0.5, 0.2, 0.5, 0.1, 1.0, 0.1, 1.0, 0.2, 1.0, 0.2, 1.0, 0.1, 0.8753, 0.1, 0.8753, 0.1, 1.0, 0.1, 1.0, 0.2, 0.5, 0.2, 0.5, 0.1, 0.5, 0.1, 0.5, 0.1, 0.8753, 0.1, 1.0, -7.451e-08, 1.0, -7.451e-08, 0.8753, 0.1, 0.5903, 0.1, 0.5903, 0.1, 0.5, 0.1, 0.5, -7.451e-08, 1.0, -7.451e-08, 1.0, 0.1, 1.0, 0.1, 1.0, -7.451e-08, 0.8753, -7.451e-08, 0.8753, -7.451e-08, 1.0, -7.451e-08, 1.0, 0.1, 0.5, 0.1, 0.5, -7.451e-08, 0.5, -7.451e-08, 0.5, -7.451e-08, 0.7403, -7.451e-08, 0.7403, -7.451e-08, 0.8753, -7.451e-08, 0.8753, 0.1, 1.0, 0.1, 1.0, 0.1, 0.8753, 0.1, 0.8753, 0.1, 0.7403, 0.1, 0.8753, -7.451e-08, 0.8753, -7.451e-08, 0.7403, 0.1, 0.7403, 0.1, 0.7403, 0.1, 0.8753, 0.1, 0.8753, 0.2, 1.0, 0.2, 1.0, 0.2, 0.8753, 0.2, 0.8753, 0.2, 0.7403, 0.2, 0.8753, 0.1, 0.8753, 0.1, 0.7403, 0.2, 0.7403, 0.2, 0.7403, 0.2, 0.8753, 0.2, 0.8753, 0.3, 1.0, 0.3, 1.0, 0.3, 0.8753, 0.3, 0.8753, 0.3, 0.7403, 0.3, 0.8753, 0.2, 0.8753, 0.2, 0.7403, 0.3, 0.7403, 0.3, 0.7403, 0.3, 0.8753, 0.3, 0.8753, 0.4, 1.0, 0.4, 1.0, 0.4, 0.8753, 0.4, 0.8753, 0.4, 0.7403, 0.4, 0.8753, 0.3, 0.8753, 0.3, 0.7403, 0.4, 0.7403, 0.4, 0.7403, 0.4, 0.8753, 0.4, 0.8753, 0.5, 1.0, 0.5, 1.0, 0.5, 0.8753, 0.5, 0.8753, 0.5, 0.7403, 0.5, 0.8753, 0.4, 0.8753, 0.4, 0.7403, 0.5, 0.7403, 0.5, 0.7403, 0.5, 0.8753, 0.5, 0.8753, 0.6, 1.0, 0.6, 1.0, 0.6, 0.8753, 0.6, 0.8753, 0.6, 0.7403, 0.6, 0.8753, 0.5, 0.8753, 0.5, 0.7403, 0.6, 0.7403, 0.6, 0.7403, 0.6, 0.8753, 0.6, 0.8753, 0.7, 1.0, 0.7, 1.0, 0.7, 0.8753, 0.7, 0.8753, 0.7, 0.7403, 0.7, 0.8753, 0.6, 0.8753, 0.6, 0.7403, 0.7, 0.7403, 0.7, 0.7403, 0.7, 0.8753, 0.7, 0.8753, 0.8, 1.0, 0.8, 1.0, 0.8, 0.8753, 0.8, 0.8753, 0.8, 0.7403, 0.8, 0.8753, 0.7, 0.8753, 0.7, 0.7403, 0.8, 0.7403, 0.8, 0.7403, 0.8, 0.8753, 0.8, 0.8753, 0.9, 1.0, 0.9, 1.0, 0.9, 0.8753, 0.9, 0.8753, 0.9, 0.7403, 0.9, 0.8753, 0.8, 0.8753, 0.8, 0.7403, 0.9, 0.7403, 0.9, 0.7403, 0.9, 0.8753, 0.9, 0.8753, 1.0, 1.0, 1.0, 1.0, 1.0, 0.8753, 1.0, 0.8753, 1.0, 0.7403, 1.0, 0.8753, 0.9, 0.8753, 0.9, 0.7403, 1.0, 0.5903, 1.0, 0.7403, 0.9, 0.7403, 0.9, 0.5903, 0.9, 0.5903, 0.9, 0.5903, 0.9, 0.7403, 0.9, 0.7403, 0.9, 0.5903, 0.9, 0.7403, 0.8, 0.7403, 0.8, 0.5903, 0.8, 0.5903, 0.8, 0.5903, 0.8, 0.7403, 0.8, 0.7403, 0.8, 0.5903, 0.8, 0.7403, 0.7, 0.7403, 0.7, 0.5903, 0.7, 0.5903, 0.7, 0.5903, 0.7, 0.7403, 0.7, 0.7403, 0.7, 0.5903, 0.7, 0.7403, 0.6, 0.7403, 0.6, 0.5903, 0.6, 0.5903, 0.6, 0.5903, 0.6, 0.7403, 0.6, 0.7403, 0.6, 0.5903, 0.6, 0.7403, 0.5, 0.7403, 0.5, 0.5903, 0.5, 0.5903, 0.5, 0.5903, 0.5, 0.7403, 0.5, 0.7403, 0.5, 0.5903, 0.5, 0.7403, 0.4, 0.7403, 0.4, 0.5903, 0.4, 0.5903, 0.4, 0.5903, 0.4, 0.7403, 0.4, 0.7403, 0.4, 0.5903, 0.4, 0.7403, 0.3, 0.7403, 0.3, 0.5903, 0.3, 0.5903, 0.3, 0.5903, 0.3, 0.7403, 0.3, 0.7403, 0.3, 0.5903, 0.3, 0.7403, 0.2, 0.7403, 0.2, 0.5903, 0.2, 0.5903, 0.2, 0.5903, 0.2, 0.7403, 0.2, 0.7403, 0.2, 0.5903, 0.2, 0.7403, 0.1, 0.7403, 0.1, 0.5903, 0.1, 0.5903, 0.1, 0.5903, 0.1, 0.7403, 0.1, 0.7403, 0.1, 0.5903, 0.1, 0.7403, -7.451e-08, 0.7403, -7.451e-08, 0.5903, -7.451e-08, 0.5903, -7.451e-08, 0.5903, -7.451e-08, 0.7403, -7.451e-08, 0.7403, 0.1, 0.8753, 0.1, 0.8753, 0.1, 0.7403, 0.1, 0.7403, 0.2, 0.8753, 0.2, 0.8753, 0.2, 0.7403, 0.2, 0.7403, 0.3, 0.8753, 0.3, 0.8753, 0.3, 0.7403, 0.3, 0.7403, 0.4, 0.8753, 0.4, 0.8753, 0.4, 0.7403, 0.4, 0.7403, 0.5, 0.8753, 0.5, 0.8753, 0.5, 0.7403, 0.5, 0.7403, 0.6, 0.8753, 0.6, 0.8753, 0.6, 0.7403, 0.6, 0.7403, 0.7, 0.8753, 0.7, 0.8753, 0.7, 0.7403, 0.7, 0.7403, 0.8, 0.8753, 0.8, 0.8753, 0.8, 0.7403, 0.8, 0.7403, 0.9, 0.8753, 0.9, 0.8753, 0.9, 0.7403, 0.9, 0.7403, 1.0, 0.8753, 1.0, 0.8753, 1.0, 0.7403, 1.0, 0.7403, -7.451e-08, 0.5, -7.451e-08, 0.5, -7.451e-08, 0.5903, -7.451e-08, 0.5903, 0.1, 0.5, 0.1, 0.5903, -7.451e-08, 0.5903, -7.451e-08, 0.5, 0.1, 0.5, 0.1, 0.5, 0.1, 0.5903, 0.1, 0.5903, 0.2, 0.5, 0.2, 0.5903, 0.1, 0.5903, 0.1, 0.5, 0.2, 0.5, 0.2, 0.5, 0.2, 0.5903, 0.2, 0.5903, 0.3, 0.5, 0.3, 0.5903, 0.2, 0.5903, 0.2, 0.5, 0.3, 0.5, 0.3, 0.5, 0.3, 0.5903, 0.3, 0.5903, 0.4, 0.5, 0.4, 0.5903, 0.3, 0.5903, 0.3, 0.5, 0.4, 0.5, 0.4, 0.5, 0.4, 0.5903, 0.4, 0.5903, 0.5, 0.5, 0.5, 0.5903, 0.4, 0.5903, 0.4, 0.5, 0.5, 0.5, 0.5, 0.5, 0.5, 0.5903, 0.5, 0.5903, 0.6, 0.5, 0.6, 0.5903, 0.5, 0.5903, 0.5, 0.5, 0.6, 0.5, 0.6, 0.5, 0.6, 0.5903, 0.6, 0.5903, 0.7, 0.5, 0.7, 0.5903, 0.6, 0.5903, 0.6, 0.5, 0.7, 0.5, 0.7, 0.5, 0.7, 0.5903, 0.7, 0.5903, 0.8, 0.5, 0.8, 0.5903, 0.7, 0.5903, 0.7, 0.5, 0.8, 0.5, 0.8, 0.5, 0.8, 0.5903, 0.8, 0.5903, 0.9, 0.5, 0.9, 0.5903, 0.8, 0.5903, 0.8, 0.5, 0.9, 0.5, 0.9, 0.5, 0.9, 0.5903, 0.9, 0.5903, 1.0, 0.5, 1.0, 0.5903, 0.9, 0.5903, 0.9, 0.5, 0.1, 0.7403, 0.1, 0.7403, 0.1, 0.5903, 0.1, 0.5903, 0.2, 0.7403, 0.2, 0.7403, 0.2, 0.5903, 0.2, 0.5903, 0.3, 0.7403, 0.3, 0.7403, 0.3, 0.5903, 0.3, 0.5903, 0.4, 0.7403, 0.4, 0.7403, 0.4, 0.5903, 0.4, 0.5903, 0.5, 0.7403, 0.5, 0.7403, 0.5, 0.5903, 0.5, 0.5903, 0.6, 0.7403, 0.6, 0.7403, 0.6, 0.5903, 0.6, 0.5903, 0.7, 0.7403, 0.7, 0.7403, 0.7, 0.5903, 0.7, 0.5903, 0.8, 0.7403, 0.8, 0.7403, 0.8, 0.5903, 0.8, 0.5903, 0.9, 0.7403, 0.9, 0.7403, 0.9, 0.5903, 0.9, 0.5903, 1.0, 0.7403, 1.0, 0.7403, 1.0, 0.5903, 1.0, 0.5903, 0.8059, 0.327, 0.75, 0.3452, 0.75, 0.49, 0.8911, 0.4442, 0.8405, 0.2794, 0.8059, 0.327, 0.8911, 0.4442, 0.9783, 0.3242, 0.8405, 0.2206, 0.8405, 0.2794, 0.9783, 0.3242, 0.9783, 0.1758, 0.8059, 0.173, 0.8405, 0.2206, 0.9783, 0.1758, 0.8911, 0.05584, 0.75, 0.1548, 0.8059, 0.173, 0.8911, 0.05584, 0.75, 0.01, 0.6941, 0.173, 0.75, 0.1548, 0.75, 0.01, 0.6089, 0.05584, 0.6595, 0.2206, 0.6941, 0.173, 0.6089, 0.05584, 0.5217, 0.1758, 0.6595, 0.2794, 0.6595, 0.2206, 0.5217, 0.1758, 0.5217, 0.3242, 0.6941, 0.327, 0.6595, 0.2794, 0.5217, 0.3242, 0.6089, 0.4442, 0.75, 0.3452, 0.6941, 0.327, 0.6089, 0.4442, 0.75, 0.49, 0.25, 0.4617, 0.3744, 0.4213, 0.3911, 0.4442, 0.25, 0.49, 0.3744, 0.4213, 0.4513, 0.3154, 0.4783, 0.3242, 0.3911, 0.4442, 0.4513, 0.3154, 0.4513, 0.1846, 0.4783, 0.1758, 0.4783, 0.3242, 0.4513, 0.1846, 0.3744, 0.07874, 0.3911, 0.05584, 0.4783, 0.1758, 0.3744, 0.07874, 0.25, 0.03831, 0.25, 0.01, 0.3911, 0.05584, 0.25, 0.03831, 0.1256, 0.07874, 0.1089, 0.05584, 0.25, 0.01, 0.1256, 0.07874, 0.04867, 0.1846, 0.02175, 0.1758, 0.1089, 0.05584, 0.04867, 0.1846, 0.04867, 0.3154, 0.02175, 0.3242, 0.02175, 0.1758, 0.04867, 0.3154, 0.1256, 0.4213, 0.1089, 0.4442, 0.02175, 0.3242, 0.1256, 0.4213, 0.25, 0.4617, 0.25, 0.49, 0.1089, 0.4442, 0.25, 0.3567, 0.3127, 0.3363, 0.3744, 0.4213, 0.25, 0.4617, 0.3127, 0.3363, 0.3515, 0.283, 0.4513, 0.3154, 0.3744, 0.4213, 0.3515, 0.283, 0.3515, 0.217, 0.4513, 0.1846, 0.4513, 0.3154, 0.3515, 0.217, 0.3127, 0.1637, 0.3744, 0.07874, 0.4513, 0.1846, 0.3127, 0.1637, 0.25, 0.1433, 0.25, 0.03831, 0.3744, 0.07874, 0.25, 0.1433, 0.1873, 0.1637, 0.1256, 0.07874, 0.25, 0.03831, 0.1873, 0.1637, 0.1485, 0.217, 0.04867, 0.1846, 0.1256, 0.07874, 0.1485, 0.217, 0.1485, 0.283, 0.04867, 0.3154, 0.04867, 0.1846, 0.1485, 0.283, 0.1873, 0.3363, 0.1256, 0.4213, 0.04867, 0.3154, 0.1873, 0.3363, 0.25, 0.3567, 0.25, 0.4617, 0.1256, 0.4213])
me_cylinder.materials.append(mat_material_001)
me_cylinder.use_remesh_fix_poles = True
me_cylinder.use_remesh_preserve_attributes = False
me_cylinder.update()
me_circle = bpy.data.meshes.new('Circle')
me_circle.from_pydata([(2.341e-08, 0.2583, -0.1336), (-0.0504, 0.2534, -0.1336), (-0.09886, 0.2387, -0.1336), (-0.1435, 0.2148, -0.1336), (-0.1827, 0.1827, -0.1336), (-0.2148, 0.1435, -0.1336), (-0.2387, 0.09886, -0.1336), (-0.2534, 0.0504, -0.1336), (-0.2583, -1.486e-08, -0.1336), (-0.2534, -0.0504, -0.1336), (-0.2387, -0.09886, -0.1336), (-0.2148, -0.1435, -0.1336), (-0.1827, -0.1827, -0.1336), (-0.1435, -0.2148, -0.1336), (-0.09886, -0.2387, -0.1336), (-0.0504, -0.2534, -0.1336), (2.612e-08, -0.2583, -0.1336), (0.0504, -0.2534, -0.1336), (0.09886, -0.2387, -0.1336), (0.1435, -0.2148, -0.1336), (0.1827, -0.1827, -0.1336), (0.2148, -0.1435, -0.1336), (0.2387, -0.09886, -0.1336), (0.2534, -0.0504, -0.1336), (0.2583, 4.634e-09, -0.1336), (0.2534, 0.0504, -0.1336), (0.2387, 0.09886, -0.1336), (0.2148, 0.1435, -0.1336), (0.1827, 0.1827, -0.1336), (0.1435, 0.2148, -0.1336), (0.09886, 0.2387, -0.1336), (0.0504, 0.2534, -0.1336), (-0.01494, 0.07511, -0.1), (7.152e-08, 0.07659, -0.1), (-0.02931, 0.07076, -0.1), (-0.04255, 0.06368, -0.1), (-0.05415, 0.05415, -0.1), (-0.06368, 0.04255, -0.1), (-0.07076, 0.02931, -0.1), (-0.07511, 0.01494, -0.1), (-0.07659, -1.278e-07, -0.1), (-0.07511, -0.01494, -0.1), (-0.07076, -0.02931, -0.1), (-0.06368, -0.04255, -0.1), (-0.05415, -0.05415, -0.1), (-0.04255, -0.06368, -0.1), (-0.02931, -0.07076, -0.1), (-0.01494, -0.07511, -0.1), (-5.302e-08, -0.07659, -0.1), (0.01494, -0.07511, -0.1), (0.02931, -0.07076, -0.1), (0.04255, -0.06368, -0.1), (0.05415, -0.05415, -0.1), (0.06368, -0.04255, -0.1), (0.07076, -0.02931, -0.1), (0.07511, -0.01494, -0.1), (0.07659, -1.256e-08, -0.1), (0.07511, 0.01494, -0.1), (0.07076, 0.02931, -0.1), (0.06368, 0.04255, -0.1), (0.05415, 0.05415, -0.1), (0.04255, 0.06368, -0.1), (0.02931, 0.07076, -0.1), (0.01494, 0.07511, -0.1), (-0.1951, 0.9808, 0.0), (0.0, 1.0, 0.0), (-0.3827, 0.9239, 0.0), (-0.5556, 0.8315, 0.0), (-0.7071, 0.7071, 0.0), (-0.8315, 0.5556, 0.0), (-0.9239, 0.3827, 0.0), (-0.9808, 0.1951, 0.0), (-1.0, -4.371e-08, 0.0), (-0.9808, -0.1951, 0.0), (-0.9239, -0.3827, 0.0), (-0.8315, -0.5556, 0.0), (-0.7071, -0.7071, 0.0), (-0.5556, -0.8315, 0.0), (-0.3827, -0.9239, 0.0), (-0.1951, -0.9808, 0.0), (8.742e-08, -1.0, 0.0), (0.1951, -0.9808, 0.0), (0.3827, -0.9239, 0.0), (0.5556, -0.8315, 0.0), (0.7071, -0.7071, 0.0), (0.8315, -0.5556, 0.0), (0.9239, -0.3827, 0.0), (0.9808, -0.1951, 0.0), (1.0, 1.192e-08, 0.0), (0.9808, 0.1951, 0.0), (0.9239, 0.3827, 0.0), (0.8315, 0.5556, 0.0), (0.7071, 0.7071, 0.0), (0.5556, 0.8315, 0.0), (0.3827, 0.9239, 0.0), (0.1951, 0.9808, 0.0), (-0.1951, 0.9808, -0.04003), (0.0, 1.0, -0.04003), (-0.3827, 0.9239, -0.04003), (-0.5556, 0.8315, -0.04003), (-0.7071, 0.7071, -0.04003), (-0.8315, 0.5556, -0.04003), (-0.9239, 0.3827, -0.04003), (-0.9808, 0.1951, -0.04003), (-1.0, -4.371e-08, -0.04003), (-0.9808, -0.1951, -0.04003), (-0.9239, -0.3827, -0.04003), (-0.8315, -0.5556, -0.04003), (-0.7071, -0.7071, -0.04003), (-0.5556, -0.8315, -0.04003), (-0.3827, -0.9239, -0.04003), (-0.1951, -0.9808, -0.04003), (8.742e-08, -1.0, -0.04003), (0.1951, -0.9808, -0.04003), (0.3827, -0.9239, -0.04003), (0.5556, -0.8315, -0.04003), (0.7071, -0.7071, -0.04003), (0.8315, -0.5556, -0.04003), (0.9239, -0.3827, -0.04003), (0.9808, -0.1951, -0.04003), (1.0, 1.192e-08, -0.04003), (0.9808, 0.1951, -0.04003), (0.9239, 0.3827, -0.04003), (0.8315, 0.5556, -0.04003), (0.7071, 0.7071, -0.04003), (0.5556, 0.8315, -0.04003), (0.3827, 0.9239, -0.04003), (0.1951, 0.9808, -0.04003), (-0.1394, 0.7007, -0.04003), (3.635e-08, 0.7144, -0.04003), (-0.2734, 0.66, -0.04003), (-0.3969, 0.594, -0.04003), (-0.5052, 0.5052, -0.04003), (-0.594, 0.3969, -0.04003), (-0.66, 0.2734, -0.04003), (-0.7007, 0.1394, -0.04003), (-0.7144, -3.516e-08, -0.04003), (-0.7007, -0.1394, -0.04003), (-0.66, -0.2734, -0.04003), (-0.594, -0.3969, -0.04003), (-0.5052, -0.5052, -0.04003), (-0.3969, -0.594, -0.04003), (-0.2734, -0.66, -0.04003), (-0.1394, -0.7007, -0.04003), (7.032e-08, -0.7144, -0.04003), (0.1394, -0.7007, -0.04003), (0.2734, -0.66, -0.04003), (0.3969, -0.594, -0.04003), (0.5052, -0.5052, -0.04003), (0.594, -0.3969, -0.04003), (0.66, -0.2734, -0.04003), (0.7007, -0.1394, -0.04003), (0.7144, 1.192e-08, -0.04003), (0.7007, 0.1394, -0.04003), (0.66, 0.2734, -0.04003), (0.594, 0.3969, -0.04003), (0.5052, 0.5052, -0.04003), (0.3969, 0.594, -0.04003), (0.2734, 0.66, -0.04003), (0.1394, 0.7007, -0.04003), (-0.05817, 0.2925, -0.1441), (1.08e-07, 0.2982, -0.1441), (-0.1141, 0.2755, -0.1441), (-0.1657, 0.2479, -0.1441), (-0.2109, 0.2109, -0.1441), (-0.2479, 0.1657, -0.1441), (-0.2755, 0.1141, -0.1441), (-0.2925, 0.05817, -0.1441), (-0.2982, -2.581e-08, -0.1441), (-0.2925, -0.05817, -0.1441), (-0.2755, -0.1141, -0.1441), (-0.2479, -0.1657, -0.1441), (-0.2109, -0.2109, -0.1441), (-0.1657, -0.2479, -0.1441), (-0.1141, -0.2755, -0.1441), (-0.05817, -0.2925, -0.1441), (4.072e-08, -0.2982, -0.1441), (0.05817, -0.2925, -0.1441), (0.1141, -0.2755, -0.1441), (0.1657, -0.2479, -0.1441), (0.2109, -0.2109, -0.1441), (0.2479, -0.1657, -0.1441), (0.2755, -0.1141, -0.1441), (0.2925, -0.05817, -0.1441), (0.2982, 5.693e-09, -0.1441), (0.2925, 0.05817, -0.1441), (0.2755, 0.1141, -0.1441), (0.2479, 0.1657, -0.1441), (0.2109, 0.2109, -0.1441), (0.1657, 0.2479, -0.1441), (0.1141, 0.2755, -0.1441), (0.05817, 0.2925, -0.1441)], [], [(1, 0, 31, 30, 29, 28, 27, 26, 25, 24, 23, 22, 21, 20, 19, 18, 17, 16, 15, 14, 13, 12, 11, 10, 9, 8, 7, 6, 5, 4, 3, 2), (32, 34, 35, 36, 37, 38, 39, 40, 41, 42, 43, 44, 45, 46, 47, 48, 49, 50, 51, 52, 53, 54, 55, 56, 57, 58, 59, 60, 61, 62, 63, 33), (76, 77, 109, 108), (90, 91, 123, 122), (77, 78, 110, 109), (65, 64, 96, 97), (91, 92, 124, 123), (78, 79, 111, 110), (64, 66, 98, 96), (92, 93, 125, 124), (79, 80, 112, 111), (66, 67, 99, 98), (93, 94, 126, 125), (80, 81, 113, 112), (67, 68, 100, 99), (94, 95, 127, 126), (81, 82, 114, 113), (68, 69, 101, 100), (95, 65, 97, 127), (82, 83, 115, 114), (69, 70, 102, 101), (83, 84, 116, 115), (70, 71, 103, 102), (84, 85, 117, 116), (71, 72, 104, 103), (85, 86, 118, 117), (72, 73, 105, 104), (86, 87, 119, 118), (73, 74, 106, 105), (87, 88, 120, 119), (74, 75, 107, 106), (88, 89, 121, 120), (75, 76, 108, 107), (89, 90, 122, 121), (0, 1, 64, 65), (1, 2, 66, 64), (2, 3, 67, 66), (3, 4, 68, 67), (4, 5, 69, 68), (5, 6, 70, 69), (6, 7, 71, 70), (7, 8, 72, 71), (8, 9, 73, 72), (9, 10, 74, 73), (10, 11, 75, 74), (11, 12, 76, 75), (12, 13, 77, 76), (13, 14, 78, 77), (14, 15, 79, 78), (15, 16, 80, 79), (16, 17, 81, 80), (17, 18, 82, 81), (18, 19, 83, 82), (19, 20, 84, 83), (20, 21, 85, 84), (21, 22, 86, 85), (22, 23, 87, 86), (23, 24, 88, 87), (24, 25, 89, 88), (25, 26, 90, 89), (26, 27, 91, 90), (27, 28, 92, 91), (28, 29, 93, 92), (29, 30, 94, 93), (30, 31, 95, 94), (31, 0, 65, 95), (128, 129, 97, 96), (130, 128, 96, 98), (131, 130, 98, 99), (132, 131, 99, 100), (133, 132, 100, 101), (134, 133, 101, 102), (135, 134, 102, 103), (136, 135, 103, 104), (137, 136, 104, 105), (138, 137, 105, 106), (139, 138, 106, 107), (140, 139, 107, 108), (141, 140, 108, 109), (142, 141, 109, 110), (143, 142, 110, 111), (144, 143, 111, 112), (145, 144, 112, 113), (146, 145, 113, 114), (147, 146, 114, 115), (148, 147, 115, 116), (149, 148, 116, 117), (150, 149, 117, 118), (151, 150, 118, 119), (152, 151, 119, 120), (153, 152, 120, 121), (154, 153, 121, 122), (155, 154, 122, 123), (156, 155, 123, 124), (157, 156, 124, 125), (158, 157, 125, 126), (159, 158, 126, 127), (129, 159, 127, 97), (160, 161, 129, 128), (162, 160, 128, 130), (163, 162, 130, 131), (164, 163, 131, 132), (165, 164, 132, 133), (166, 165, 133, 134), (167, 166, 134, 135), (168, 167, 135, 136), (169, 168, 136, 137), (170, 169, 137, 138), (171, 170, 138, 139), (172, 171, 139, 140), (173, 172, 140, 141), (174, 173, 141, 142), (175, 174, 142, 143), (176, 175, 143, 144), (177, 176, 144, 145), (178, 177, 145, 146), (179, 178, 146, 147), (180, 179, 147, 148), (181, 180, 148, 149), (182, 181, 149, 150), (183, 182, 150, 151), (184, 183, 151, 152), (185, 184, 152, 153), (186, 185, 153, 154), (187, 186, 154, 155), (188, 187, 155, 156), (189, 188, 156, 157), (190, 189, 157, 158), (191, 190, 158, 159), (161, 191, 159, 129), (32, 33, 161, 160), (34, 32, 160, 162), (35, 34, 162, 163), (36, 35, 163, 164), (37, 36, 164, 165), (38, 37, 165, 166), (39, 38, 166, 167), (40, 39, 167, 168), (41, 40, 168, 169), (42, 41, 169, 170), (43, 42, 170, 171), (44, 43, 171, 172), (45, 44, 172, 173), (46, 45, 173, 174), (47, 46, 174, 175), (48, 47, 175, 176), (49, 48, 176, 177), (50, 49, 177, 178), (51, 50, 178, 179), (52, 51, 179, 180), (53, 52, 180, 181), (54, 53, 181, 182), (55, 54, 182, 183), (56, 55, 183, 184), (57, 56, 184, 185), (58, 57, 185, 186), (59, 58, 186, 187), (60, 59, 187, 188), (61, 60, 188, 189), (62, 61, 189, 190), (63, 62, 190, 191), (33, 63, 191, 161)])
me_circle.polygons.foreach_set('use_smooth', [True] * 162)
_uv = me_circle.uv_layers.new(name='UVMap')
_uv.uv.foreach_set('vector', [0.0, 0.0, 0.0, 0.0, 0.0, 0.0, 0.0, 0.0, 0.0, 0.0, 0.0, 0.0, 0.0, 0.0, 0.0, 0.0, 0.0, 0.0, 0.0, 0.0, 0.0, 0.0, 0.0, 0.0, 0.0, 0.0, 0.0, 0.0, 0.0, 0.0, 0.0, 0.0, 0.0, 0.0, 0.0, 0.0, 0.0, 0.0, 0.0, 0.0, 0.0, 0.0, 0.0, 0.0, 0.0, 0.0, 0.0, 0.0, 0.0, 0.0, 0.0, 0.0, 0.0, 0.0, 0.0, 0.0, 0.0, 0.0, 0.0, 0.0, 0.0, 0.0, 0.0, 0.0, 0.0, 0.0, 0.0, 0.0, 0.0, 0.0, 0.0, 0.0, 0.0, 0.0, 0.0, 0.0, 0.0, 0.0, 0.0, 0.0, 0.0, 0.0, 0.0, 0.0, 0.0, 0.0, 0.0, 0.0, 0.0, 0.0, 0.0, 0.0, 0.0, 0.0, 0.0, 0.0, 0.0, 0.0, 0.0, 0.0, 0.0, 0.0, 0.0, 0.0, 0.0, 0.0, 0.0, 0.0, 0.0, 0.0, 0.0, 0.0, 0.0, 0.0, 0.0, 0.0, 0.0, 0.0, 0.0, 0.0, 0.0, 0.0, 0.0, 0.0, 0.0, 0.0, 0.0, 0.0, 0.0, 0.0, 0.0, 0.0, 0.0, 0.0, 0.0, 0.0, 0.0, 0.0, 0.0, 0.0, 0.0, 0.0, 0.0, 0.0, 0.0, 0.0, 0.0, 0.0, 0.0, 0.0, 0.0, 0.0, 0.0, 0.0, 0.0, 0.0, 0.0, 0.0, 0.0, 0.0, 0.0, 0.0, 0.0, 0.0, 0.0, 0.0, 0.0, 0.0, 0.0, 0.0, 0.0, 0.0, 0.0, 0.0, 0.0, 0.0, 0.0, 0.0, 0.0, 0.0, 0.0, 0.0, 0.0, 0.0, 0.0, 0.0, 0.0, 0.0, 0.0, 0.0, 0.0, 0.0, 0.0, 0.0, 0.0, 0.0, 0.0, 0.0, 0.0, 0.0, 0.0, 0.0, 0.0, 0.0, 0.0, 0.0, 0.0, 0.0, 0.0, 0.0, 0.0, 0.0, 0.0, 0.0, 0.0, 0.0, 0.0, 0.0, 0.0, 0.0, 0.0, 0.0, 0.0, 0.0, 0.0, 0.0, 0.0, 0.0, 0.0, 0.0, 0.0, 0.0, 0.0, 0.0, 0.0, 0.0, 0.0, 0.0, 0.0, 0.0, 0.0, 0.0, 0.0, 0.0, 0.0, 0.0, 0.0, 0.0, 0.0, 0.0, 0.0, 0.0, 0.0, 0.0, 0.0, 0.0, 0.0, 0.0, 0.0, 0.0, 0.0, 0.0, 0.0, 0.0, 0.0, 0.0, 0.0, 0.0, 0.0, 0.0, 0.0, 0.0, 0.0, 0.0, 0.0, 0.0, 0.0, 0.0, 0.0, 0.0, 0.0, 0.0, 0.0, 0.0, 0.0, 0.0, 0.0, 0.0, 0.0, 0.0, 0.0, 0.0, 0.0, 0.0, 0.0, 0.0, 0.0, 0.0, 0.0, 0.0, 0.0, 0.0, 0.0, 0.0, 0.0, 0.0, 0.0, 0.0, 0.0, 0.0, 0.0, 0.0, 0.0, 0.0, 0.0, 0.0, 0.0, 0.0, 0.0, 0.0, 0.0, 0.0, 0.0, 0.0, 0.0, 0.0, 0.0, 0.0, 0.0, 0.0, 0.0, 0.0, 0.0, 0.0, 0.0, 0.0, 0.0, 0.0, 0.0, 0.0, 0.0, 0.0, 0.0, 0.0, 0.0, 0.0, 0.0, 0.0, 0.0, 0.0, 0.0, 0.0, 0.0, 0.0, 0.0, 0.0, 0.0, 0.0, 0.0, 0.0, 0.0, 0.0, 0.0, 0.0, 0.0, 0.0, 0.0, 0.0, 0.0, 0.0, 0.0, 0.0, 0.0, 0.0, 0.0, 0.0, 0.0, 0.0, 0.0, 0.0, 0.0, 0.0, 0.0, 0.0, 0.0, 0.0, 0.0, 0.0, 0.0, 0.0, 0.0, 0.0, 0.0, 0.0, 0.0, 0.0, 0.0, 0.0, 0.0, 0.0, 0.0, 0.0, 0.0, 0.0, 0.0, 0.0, 0.0, 0.0, 0.0, 0.0, 0.0, 0.0, 0.0, 0.0, 0.0, 0.0, 0.0, 0.0, 0.0, 0.0, 0.0, 0.0, 0.0, 0.0, 0.0, 0.0, 0.0, 0.0, 0.0, 0.0, 0.0, 0.0, 0.0, 0.0, 0.0, 0.0, 0.0, 0.0, 0.0, 0.0, 0.0, 0.0, 0.0, 0.0, 0.0, 0.0, 0.0, 0.0, 0.0, 0.0, 0.0, 0.0, 0.0, 0.0, 0.0, 0.0, 0.0, 0.0, 0.0, 0.0, 0.0, 0.0, 0.0, 0.0, 0.0, 0.0, 0.0, 0.0, 0.0, 0.0, 0.0, 0.0, 0.0, 0.0, 0.0, 0.0, 0.0, 0.0, 0.0, 0.0, 0.0, 0.0, 0.0, 0.0, 0.0, 0.0, 0.0, 0.0, 0.0, 0.0, 0.0, 0.0, 0.0, 0.0, 0.0, 0.0, 0.0, 0.0, 0.0, 0.0, 0.0, 0.0, 0.0, 0.0, 0.0, 0.0, 0.0, 0.0, 0.0, 0.0, 0.0, 0.0, 0.0, 0.0, 0.0, 0.0, 0.0, 0.0, 0.0, 0.0, 0.0, 0.0, 0.0, 0.0, 0.0, 0.0, 0.0, 0.0, 0.0, 0.0, 0.0, 0.0, 0.0, 0.0, 0.0, 0.0, 0.0, 0.0, 0.0, 0.0, 0.0, 0.0, 0.0, 0.0, 0.0, 0.0, 0.0, 0.0, 0.0, 0.0, 0.0, 0.0, 0.0, 0.0, 0.0, 0.0, 0.0, 0.0, 0.0, 0.0, 0.0, 0.0, 0.0, 0.0, 0.0, 0.0, 0.0, 0.0, 0.0, 0.0, 0.0, 0.0, 0.0, 0.0, 0.0, 0.0, 0.0, 0.0, 0.0, 0.0, 0.0, 0.0, 0.0, 0.0, 0.0, 0.0, 0.0, 0.0, 0.0, 0.0, 0.0, 0.0, 0.0, 0.0, 0.0, 0.0, 0.0, 0.0, 0.0, 0.0, 0.0, 0.0, 0.0, 0.0, 0.0, 0.0, 0.0, 0.0, 0.0, 0.0, 0.0, 0.0, 0.0, 0.0, 0.0, 0.0, 0.0, 0.0, 0.0, 0.0, 0.0, 0.0, 0.0, 0.0, 0.0, 0.0, 0.0, 0.0, 0.0, 0.0, 0.0, 0.0, 0.0, 0.0, 0.0, 0.0, 0.0, 0.0, 0.0, 0.0, 0.0, 0.0, 0.0, 0.0, 0.0, 0.0, 0.0, 0.0, 0.0, 0.0, 0.0, 0.0, 0.0, 0.0, 0.0, 0.0, 0.0, 0.0, 0.0, 0.0, 0.0, 0.0, 0.0, 0.0, 0.0, 0.0, 0.0, 0.0, 0.0, 0.0, 0.0, 0.0, 0.0, 0.0, 0.0, 0.0, 0.0, 0.0, 0.0, 0.0, 0.0, 0.0, 0.0, 0.0, 0.0, 0.0, 0.0, 0.0, 0.0, 0.0, 0.0, 0.0, 0.0, 0.0, 0.0, 0.0, 0.0, 0.0, 0.0, 0.0, 0.0, 0.0, 0.0, 0.0, 0.0, 0.0, 0.0, 0.0, 0.0, 0.0, 0.0, 0.0, 0.0, 0.0, 0.0, 0.0, 0.0, 0.0, 0.0, 0.0, 0.0, 0.0, 0.0, 0.0, 0.0, 0.0, 0.0, 0.0, 0.0, 0.0, 0.0, 0.0, 0.0, 0.0, 0.0, 0.0, 0.0, 0.0, 0.0, 0.0, 0.0, 0.0, 0.0, 0.0, 0.0, 0.0, 0.0, 0.0, 0.0, 0.0, 0.0, 0.0, 0.0, 0.0, 0.0, 0.0, 0.0, 0.0, 0.0, 0.0, 0.0, 0.0, 0.0, 0.0, 0.0, 0.0, 0.0, 0.0, 0.0, 0.0, 0.0, 0.0, 0.0, 0.0, 0.0, 0.0, 0.0, 0.0, 0.0, 0.0, 0.0, 0.0, 0.0, 0.0, 0.0, 0.0, 0.0, 0.0, 0.0, 0.0, 0.0, 0.0, 0.0, 0.0, 0.0, 0.0, 0.0, 0.0, 0.0, 0.0, 0.0, 0.0, 0.0, 0.0, 0.0, 0.0, 0.0, 0.0, 0.0, 0.0, 0.0, 0.0, 0.0, 0.0, 0.0, 0.0, 0.0, 0.0, 0.0, 0.0, 0.0, 0.0, 0.0, 0.0, 0.0, 0.0, 0.0, 0.0, 0.0, 0.0, 0.0, 0.0, 0.0, 0.0, 0.0, 0.0, 0.0, 0.0, 0.0, 0.0, 0.0, 0.0, 0.0, 0.0, 0.0, 0.0, 0.0, 0.0, 0.0, 0.0, 0.0, 0.0, 0.0, 0.0, 0.0, 0.0, 0.0, 0.0, 0.0, 0.0, 0.0, 0.0, 0.0, 0.0, 0.0, 0.0, 0.0, 0.0, 0.0, 0.0, 0.0, 0.0, 0.0, 0.0, 0.0, 0.0, 0.0, 0.0, 0.0, 0.0, 0.0, 0.0, 0.0, 0.0, 0.0, 0.0, 0.0, 0.0, 0.0, 0.0, 0.0, 0.0, 0.0, 0.0, 0.0, 0.0, 0.0, 0.0, 0.0, 0.0, 0.0, 0.0, 0.0, 0.0, 0.0, 0.0, 0.0, 0.0, 0.0, 0.0, 0.0, 0.0, 0.0, 0.0, 0.0, 0.0, 0.0, 0.0, 0.0, 0.0, 0.0, 0.0, 0.0, 0.0, 0.0, 0.0, 0.0, 0.0, 0.0, 0.0, 0.0, 0.0, 0.0, 0.0, 0.0, 0.0, 0.0, 0.0, 0.0, 0.0, 0.0, 0.0, 0.0, 0.0, 0.0, 0.0, 0.0, 0.0, 0.0, 0.0, 0.0, 0.0, 0.0, 0.0, 0.0, 0.0, 0.0, 0.0, 0.0, 0.0, 0.0, 0.0, 0.0, 0.0, 0.0, 0.0, 0.0, 0.0, 0.0, 0.0, 0.0, 0.0, 0.0, 0.0, 0.0, 0.0, 0.0, 0.0, 0.0, 0.0, 0.0, 0.0, 0.0, 0.0, 0.0, 0.0, 0.0, 0.0, 0.0, 0.0, 0.0, 0.0, 0.0, 0.0, 0.0, 0.0, 0.0, 0.0, 0.0, 0.0, 0.0, 0.0, 0.0, 0.0, 0.0, 0.0, 0.0, 0.0, 0.0, 0.0, 0.0, 0.0, 0.0, 0.0, 0.0, 0.0, 0.0, 0.0, 0.0, 0.0, 0.0, 0.0, 0.0, 0.0, 0.0, 0.0, 0.0, 0.0, 0.0, 0.0, 0.0, 0.0, 0.0, 0.0, 0.0, 0.0, 0.0, 0.0, 0.0, 0.0, 0.0, 0.0, 0.0, 0.0, 0.0, 0.0, 0.0, 0.0, 0.0, 0.0, 0.0, 0.0, 0.0, 0.0, 0.0, 0.0, 0.0, 0.0, 0.0, 0.0, 0.0, 0.0, 0.0, 0.0, 0.0, 0.0, 0.0, 0.0, 0.0, 0.0, 0.0, 0.0, 0.0, 0.0, 0.0, 0.0, 0.0, 0.0, 0.0, 0.0, 0.0, 0.0, 0.0, 0.0, 0.0, 0.0, 0.0, 0.0, 0.0, 0.0, 0.0, 0.0, 0.0, 0.0, 0.0, 0.0, 0.0, 0.0, 0.0, 0.0, 0.0, 0.0, 0.0, 0.0, 0.0, 0.0, 0.0, 0.0, 0.0, 0.0, 0.0, 0.0, 0.0, 0.0, 0.0, 0.0, 0.0, 0.0, 0.0, 0.0, 0.0, 0.0, 0.0, 0.0, 0.0, 0.0, 0.0, 0.0, 0.0, 0.0, 0.0, 0.0, 0.0, 0.0, 0.0, 0.0, 0.0, 0.0, 0.0, 0.0, 0.0, 0.0, 0.0, 0.0, 0.0, 0.0, 0.0, 0.0, 0.0, 0.0, 0.0, 0.0, 0.0, 0.0, 0.0, 0.0, 0.0, 0.0, 0.0, 0.0, 0.0, 0.0, 0.0, 0.0, 0.0, 0.0, 0.0, 0.0, 0.0, 0.0, 0.0, 0.0, 0.0, 0.0, 0.0, 0.0, 0.0, 0.0, 0.0, 0.0, 0.0, 0.0, 0.0, 0.0, 0.0, 0.0, 0.0, 0.0, 0.0, 0.0, 0.0, 0.0, 0.0, 0.0, 0.0, 0.0, 0.0, 0.0, 0.0, 0.0, 0.0, 0.0, 0.0, 0.0, 0.0, 0.0, 0.0, 0.0, 0.0, 0.0, 0.0, 0.0, 0.0, 0.0, 0.0, 0.0, 0.0, 0.0, 0.0, 0.0, 0.0, 0.0, 0.0, 0.0, 0.0, 0.0, 0.0, 0.0, 0.0, 0.0, 0.0, 0.0, 0.0, 0.0, 0.0, 0.0, 0.0, 0.0, 0.0, 0.0, 0.0, 0.0, 0.0, 0.0, 0.0, 0.0, 0.0, 0.0, 0.0, 0.0, 0.0, 0.0, 0.0, 0.0, 0.0, 0.0, 0.0, 0.0, 0.0, 0.0, 0.0, 0.0, 0.0, 0.0, 0.0, 0.0, 0.0, 0.0, 0.0, 0.0, 0.0, 0.0, 0.0, 0.0, 0.0, 0.0, 0.0, 0.0, 0.0, 0.0, 0.0, 0.0, 0.0, 0.0, 0.0, 0.0, 0.0, 0.0, 0.0, 0.0, 0.0, 0.0, 0.0, 0.0, 0.0, 0.0, 0.0, 0.0, 0.0, 0.0, 0.0, 0.0, 0.0, 0.0, 0.0, 0.0, 0.0, 0.0, 0.0, 0.0, 0.0, 0.0, 0.0, 0.0, 0.0, 0.0, 0.0, 0.0, 0.0, 0.0, 0.0, 0.0, 0.0, 0.0, 0.0, 0.0, 0.0, 0.0, 0.0, 0.0, 0.0, 0.0, 0.0, 0.0, 0.0, 0.0, 0.0, 0.0, 0.0, 0.0, 0.0, 0.0, 0.0, 0.0, 0.0, 0.0, 0.0, 0.0, 0.0, 0.0, 0.0, 0.0, 0.0, 0.0, 0.0, 0.0, 0.0, 0.0, 0.0, 0.0, 0.0, 0.0, 0.0, 0.0, 0.0, 0.0, 0.0, 0.0, 0.0, 0.0, 0.0, 0.0, 0.0, 0.0, 0.0, 0.0, 0.0, 0.0, 0.0, 0.0, 0.0, 0.0, 0.0, 0.0, 0.0, 0.0, 0.0, 0.0, 0.0, 0.0, 0.0, 0.0, 0.0, 0.0, 0.0, 0.0, 0.0, 0.0, 0.0, 0.0, 0.0, 0.0, 0.0, 0.0, 0.0, 0.0, 0.0, 0.0])
me_circle.use_remesh_fix_poles = True
me_circle.use_remesh_preserve_attributes = False
me_circle.update()

# ---- curves / text
cu_chantilly = bpy.data.curves.new('Chantilly', 'CURVE')
cu_chantilly.dimensions = '3D'
_sp = cu_chantilly.splines.new('NURBS'); _sp.points.add(14)
_sp.points.foreach_set('co', [-0.2097, 0.4657, 0.1378, 1.0, 0.5623, 0.5108, 0.01105, 1.0, 0.8521, -0.4157, 0.0003529, 1.0, -0.006468, -1.002, -0.005526, 1.0, -0.9002, -0.1539, 0.02729, 1.0, -0.5463, 0.1217, 0.1763, 1.0, -0.2392, 0.503, 0.1196, 1.0, 0.3602, 0.3107, 0.1072, 1.0, 0.5904, -0.1873, 0.06669, 1.0, -0.1201, -0.5161, 0.2048, 1.0, -0.4608, -0.0825, 0.2375, 1.0, -0.2501, 0.0318, 0.2996, 1.0, 0.0443, 0.09515, 0.2751, 1.0, 0.2139, -0.04515, 0.2498, 1.0, -0.1056, -0.132, 0.3365, 1.0])
_sp.order_u = 5
_sp.order_v = 0
_sp.use_endpoint_u = True
cu_chantilly.materials.append(mat_material_002)
cu_chantilly.use_path = True
cu_chantilly.bevel_mode = 'OBJECT'
cu_chantilly.fill_mode = 'FULL'
cu_beziercurve = bpy.data.curves.new('BezierCurve', 'CURVE')
cu_beziercurve.dimensions = '3D'
_sp = cu_beziercurve.splines.new('BEZIER'); _sp.bezier_points.add(3)
_sp.bezier_points.foreach_set('co', [-1.088, 0.05585, 0.0, -0.147, 0.3322, 0.0, -0.1598, 0.3321, 0.0, 1.026, 0.0001508, 0.0])
_sp.bezier_points.foreach_set('handle_left', [-1.236, -1.487, 0.0, -0.1397, 0.3257, 0.0, -0.1571, 0.3324, 0.0, 1.047, 0.4965, 0.0])
_sp.bezier_points.foreach_set('handle_right', [-1.046, 0.4923, 0.0, -0.1493, 0.3342, 0.0, -0.1712, 0.3306, 0.0, 0.9858, -0.9176, 0.0])
for _p, _l, _r in zip(_sp.bezier_points, ['ALIGNED', 'ALIGNED', 'ALIGNED', 'ALIGNED'], ['ALIGNED', 'ALIGNED', 'ALIGNED', 'ALIGNED']): _p.handle_left_type = _l; _p.handle_right_type = _r
_sp.order_u = 0
_sp.order_v = 0
cu_beziercurve.use_path = True
cu_beziercurve.fill_mode = 'FULL'
cu_beziercircle = bpy.data.curves.new('BezierCircle', 'CURVE')
cu_beziercircle.dimensions = '3D'
_sp = cu_beziercircle.splines.new('BEZIER'); _sp.bezier_points.add(15)
_sp.bezier_points.foreach_set('co', [-0.4925, 0.1069, 0.0, -0.5704, 0.2618, 0.0, -0.3065, 0.3543, 0.0, -0.2295, 0.5448, 0.0, -5.556e-07, 0.4492, 0.0, 0.2295, 0.5448, 0.0, 0.3065, 0.3543, 0.0, 0.5704, 0.2618, 0.0, 0.4925, 0.1069, 0.0, 0.681, -0.188, 0.0, 0.4261, -0.209, 0.0, 0.362, -0.6319, 0.0, -3.023e-07, -0.3856, 0.0, -0.362, -0.6319, 0.0, -0.4261, -0.209, 0.0, -0.681, -0.188, 0.0])
_sp.bezier_points.foreach_set('handle_left', [-0.4995, -0.02952, 0.0, -0.5957, 0.199, 0.0, -0.3855, 0.279, 0.0, -0.3035, 0.5139, 0.0, -0.09705, 0.4492, 0.0, 0.1399, 0.5822, 0.0, 0.2484, 0.4097, 0.0, 0.5295, 0.3631, 0.0, 0.489, 0.1745, 0.0, 0.7416, -0.06551, 0.0, 0.4991, -0.1408, 0.0, 0.5151, -0.5651, 0.0, 0.171, -0.3856, 0.0, -0.2053, -0.7003, 0.0, -0.3041, -0.323, 0.0, -0.6367, -0.2774, 0.0])
_sp.bezier_points.foreach_set('handle_right', [-0.489, 0.1745, 0.0, -0.5295, 0.3631, 0.0, -0.2484, 0.4097, 0.0, -0.1399, 0.5822, 0.0, 0.09705, 0.4492, 0.0, 0.3035, 0.5139, 0.0, 0.3855, 0.279, 0.0, 0.5957, 0.199, 0.0, 0.4995, -0.02952, 0.0, 0.6367, -0.2774, 0.0, 0.3041, -0.323, 0.0, 0.2053, -0.7003, 0.0, -0.171, -0.3856, 0.0, -0.5151, -0.5651, 0.0, -0.4991, -0.1408, 0.0, -0.7416, -0.06551, 0.0])
for _p, _l, _r in zip(_sp.bezier_points, ['AUTO', 'AUTO', 'AUTO', 'AUTO', 'AUTO', 'AUTO', 'AUTO', 'AUTO', 'AUTO', 'AUTO', 'AUTO', 'AUTO', 'AUTO', 'AUTO', 'AUTO', 'AUTO'], ['AUTO', 'AUTO', 'AUTO', 'AUTO', 'AUTO', 'AUTO', 'AUTO', 'AUTO', 'AUTO', 'AUTO', 'AUTO', 'AUTO', 'AUTO', 'AUTO', 'AUTO', 'AUTO']): _p.handle_left_type = _l; _p.handle_right_type = _r
_sp.order_u = 0
_sp.order_v = 0
_sp.use_cyclic_u = True
cu_beziercircle.use_path = True
cu_beziercircle.fill_mode = 'FULL'

# ---- objects
ob_plane = bpy.data.objects.new('Plane', me_plane)
ob_area = bpy.data.objects.new('Area', light_area)
ob_area_001 = bpy.data.objects.new('Area.001', light_area_002)
ob_camera = bpy.data.objects.new('Camera', cam_camera)
ob_cylinder = bpy.data.objects.new('Cylinder', me_cylinder)
ob_nurbspath = bpy.data.objects.new('NurbsPath', cu_chantilly)
ob_beziercurve = bpy.data.objects.new('BezierCurve', cu_beziercurve)
ob_beziercircle = bpy.data.objects.new('BezierCircle', cu_beziercircle)
ob_circle = bpy.data.objects.new('Circle', me_circle)

# ---- transforms, parenting, visibility, modifiers, constraints
ob_plane.location = (0.0, 0.0, -1.472)
ob_plane.scale = (15.99, 15.99, 15.99)
ob_area.location = (9.364, -1.987, 6.446)
ob_area.rotation_euler = (-0.08945, 1.291, 0.403)
ob_area_001.location = (-3.272, 7.826, 5.291)
ob_area_001.rotation_euler = (-9.086, -1.792, 7.181)
ob_camera.location = (17.48, -4.402, 7.149)
ob_camera.rotation_euler = (1.222, -9.396e-06, 1.313)
ob_camera.lock_rotations_4d = False
ob_camera.empty_display_type = 'ARROWS'
ob_camera.color = (0.0, 0.0, 0.0, 0.0)
ob_camera.display_type = 'WIRE'
ob_camera.lineart.crease_threshold = 0.0
ob_cylinder.location = (0.0, 0.0, 1.017)
ob_cylinder.scale = (1.0, 1.0, 1.538)
_m = ob_cylinder.modifiers.new('Subdivision', 'SUBSURF')
_m.levels = 3
_m.render_levels = 3
ob_nurbspath.location = (0.08779, 0.1232, 2.109)
ob_nurbspath.rotation_euler = (-0.1352, -0.0298, -0.001027)
ob_nurbspath.scale = (1.017, 1.017, 1.017)
ob_beziercurve.location = (8.029, 0.0, 0.0)
ob_beziercircle.location = (10.94, 0.0, 0.0)
ob_circle.location = (0.0, 0.0, -0.3817)
ob_circle.scale = (3.437, 3.437, 3.437)
_m = ob_circle.modifiers.new('Subdivision', 'SUBSURF')
_m.levels = 3
_m.render_levels = 3
_m = ob_circle.modifiers.new('Solidify', 'SOLIDIFY')
_m.thickness = 0.03
cu_chantilly.bevel_object = ob_beziercircle
cu_chantilly.taper_object = ob_beziercurve

# ---- collection membership
scene.collection.objects.link(ob_plane)
scene.collection.objects.link(ob_area)
scene.collection.objects.link(ob_area_001)
col_collection.objects.link(ob_camera)
col_collection.objects.link(ob_cylinder)
col_collection.objects.link(ob_nurbspath)
col_collection.objects.link(ob_beziercurve)
col_collection.objects.link(ob_beziercircle)
col_collection.objects.link(ob_circle)

# ---- scene / render settings (as saved in the file)
scene.camera = ob_camera
scene.frame_start = 1; scene.frame_end = 250; scene.frame_set(0)
scene.render.engine = 'CYCLES'
scene.cycles.use_denoising = False
scene.cycles.samples = 128
scene.cycles.sampling_pattern = 'TABULATED_SOBOL'
scene.cycles.use_adaptive_sampling = False
scene.cycles.use_light_tree = False
scene.view_settings.view_transform = 'Filmic'
bpy.context.view_layer.update()
